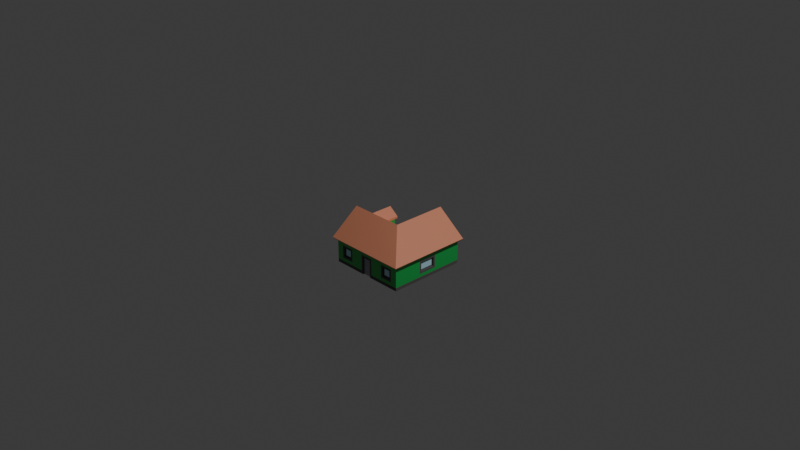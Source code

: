 # Source: insta_residential_wood_1.blend  (saved by Blender 4.0.36; exported with 4.5.12 LTS)
import bpy
from mathutils import Matrix  # noqa: F401  (used for matrix-valued properties, if any)

bpy.ops.wm.read_factory_settings(use_empty=True)
scene = bpy.context.scene
scene.name = 'Scene'

# ---- collections
col_collection = bpy.data.collections.new('Collection'); scene.collection.children.link(col_collection)

# ---- materials (node trees are filled in below, after node groups)
mat_defaultmat_clone = bpy.data.materials.new('_defaultMat(Clone)')
mat_defaultmat_clone.use_transparent_shadow = False
mat_defaultmat_clone.diffuse_color = (0.6154, 0.3164, 0.1974, 1.0)
mat_defaultmat_clone.roughness = 0.0
mat_window_clone = bpy.data.materials.new('window(Clone)')
mat_window_clone.use_transparent_shadow = False
mat_window_clone.diffuse_color = (0.5605, 0.886, 1.0, 1.0)
mat_window_clone.roughness = 1.0
mat_door_clone = bpy.data.materials.new('door(Clone)')
mat_door_clone.use_transparent_shadow = False
mat_door_clone.diffuse_color = (0.388, 0.4, 0.447, 1.0)
mat_door_clone.roughness = 1.0
mat_roof_clone = bpy.data.materials.new('roof(Clone)')
mat_roof_clone.use_transparent_shadow = False
mat_roof_clone.diffuse_color = (0.8, 0.2994, 0.1735, 1.0)
mat_roof_clone.roughness = 0.5
mat_border_clone = bpy.data.materials.new('border(Clone)')
mat_border_clone.use_transparent_shadow = False
mat_border_clone.diffuse_color = (0.1293, 0.1269, 0.1238, 1.0)
mat_border_clone.roughness = 1.0

# ---- material node trees
mat_defaultmat_clone.use_nodes = True; mat_defaultmat_clone.node_tree.nodes.clear()
_N = mat_defaultmat_clone.node_tree.nodes; _L = mat_defaultmat_clone.node_tree.links
n0 = _N.new('ShaderNodeBsdfPrincipled'); n0.name = 'Principled BSDF'; n0.location = (0, 300)
n0.inputs[0].default_value = (0.02902, 0.505, 0.09546, 1.0)
n0.inputs[2].default_value = 0.0
n0.inputs[3].default_value = 1.55
n0.inputs[27].default_value = (0.0, 0.0, 0.0, 1.0)
n1 = _N.new('ShaderNodeOutputMaterial'); n1.name = 'Material Output'; n1.location = (280, 300)
_L.new(n0.outputs[0], n1.inputs[0])
n1.is_active_output = True
mat_window_clone.use_nodes = True; mat_window_clone.node_tree.nodes.clear()
_N = mat_window_clone.node_tree.nodes; _L = mat_window_clone.node_tree.links
n0 = _N.new('ShaderNodeBsdfPrincipled'); n0.name = 'Principled BSDF'; n0.location = (0, 300)
n0.inputs[0].default_value = (0.5605, 0.886, 1.0, 1.0)
n0.inputs[2].default_value = 1.0
n0.inputs[3].default_value = 1.45
n0.inputs[13].default_value = 0.0
n0.inputs[27].default_value = (0.0, 0.0, 0.0, 1.0)
n1 = _N.new('ShaderNodeOutputMaterial'); n1.name = 'Material Output'; n1.location = (280, 300)
_L.new(n0.outputs[0], n1.inputs[0])
n1.is_active_output = True
mat_door_clone.use_nodes = True; mat_door_clone.node_tree.nodes.clear()
_N = mat_door_clone.node_tree.nodes; _L = mat_door_clone.node_tree.links
n0 = _N.new('ShaderNodeBsdfPrincipled'); n0.name = 'Principled BSDF'; n0.location = (0, 300)
n0.inputs[0].default_value = (0.388, 0.4, 0.447, 1.0)
n0.inputs[2].default_value = 1.0
n0.inputs[3].default_value = 1.45
n0.inputs[13].default_value = 0.0
n0.inputs[27].default_value = (0.0, 0.0, 0.0, 1.0)
n1 = _N.new('ShaderNodeOutputMaterial'); n1.name = 'Material Output'; n1.location = (280, 300)
_L.new(n0.outputs[0], n1.inputs[0])
n1.is_active_output = True
mat_roof_clone.use_nodes = True; mat_roof_clone.node_tree.nodes.clear()
_N = mat_roof_clone.node_tree.nodes; _L = mat_roof_clone.node_tree.links
n0 = _N.new('ShaderNodeBsdfPrincipled'); n0.name = 'Principled BSDF'; n0.location = (0, 300)
n0.inputs[0].default_value = (0.8, 0.2994, 0.1735, 1.0)
n0.inputs[3].default_value = 1.45
n0.inputs[27].default_value = (0.0, 0.0, 0.0, 1.0)
n1 = _N.new('ShaderNodeOutputMaterial'); n1.name = 'Material Output'; n1.location = (280, 300)
_L.new(n0.outputs[0], n1.inputs[0])
n1.is_active_output = True
mat_border_clone.use_nodes = True; mat_border_clone.node_tree.nodes.clear()
_N = mat_border_clone.node_tree.nodes; _L = mat_border_clone.node_tree.links
n0 = _N.new('ShaderNodeBsdfPrincipled'); n0.name = 'Principled BSDF'; n0.location = (0, 300)
n0.inputs[0].default_value = (0.1293, 0.1269, 0.1238, 1.0)
n0.inputs[2].default_value = 1.0
n0.inputs[3].default_value = 1.45
n0.inputs[13].default_value = 0.0
n0.inputs[27].default_value = (0.0, 0.0, 0.0, 1.0)
n1 = _N.new('ShaderNodeOutputMaterial'); n1.name = 'Material Output'; n1.location = (280, 300)
_L.new(n0.outputs[0], n1.inputs[0])
n1.is_active_output = True

# ---- world
world_world = bpy.data.worlds.new('World'); scene.world = world_world
world_world.use_nodes = True; world_world.node_tree.nodes.clear()
_N = world_world.node_tree.nodes; _L = world_world.node_tree.links
n0 = _N.new('ShaderNodeOutputWorld'); n0.name = 'World Output'; n0.location = (300, 300)
n1 = _N.new('ShaderNodeBackground'); n1.name = 'Background'; n1.location = (10, 300)
n1.inputs[0].default_value = (0.05088, 0.05088, 0.05088, 1.0)
_L.new(n1.outputs[0], n0.inputs[0])
n0.is_active_output = True
world_world.color = (0.05088, 0.05088, 0.05088)
world_world.use_sun_shadow = False
world_world.sun_shadow_jitter_overblur = 0.0

# ---- cameras
cam_camera = bpy.data.cameras.new('Camera')
cam_camera.clip_end = 100.0
cam_camera.ortho_scale = 7.314

# ---- lights
light_light = bpy.data.lights.new('Light', 'POINT')
light_light.transmission_factor = 0.0
light_light.use_soft_falloff = False
light_light.energy = 1000.0
light_light.shadow_soft_size = 0.1
light_light.shadow_maximum_resolution = 0.006
light_light.use_absolute_resolution = True

# ---- meshes
me_insta_residential_wood_1 = bpy.data.meshes.new('insta_residential_wood_1')
me_insta_residential_wood_1.from_pydata([(-0.249, -0.3056, 0.4406), (-0.249, -0.4064, 0.4406), (-0.249, -0.3056, 0.4262), (-0.249, -0.4064, 0.4262), (-0.3498, -0.3056, 0.4262), (-0.3498, -0.3056, 0.4406), (-0.3498, -0.4064, 0.4262), (-0.3498, -0.4064, 0.4406), (-0.2274, -0.284, 0.4406), (-0.3714, -0.284, 0.4406), (-0.3714, -0.428, 0.4406), (-0.2274, -0.428, 0.4406), (-0.3354, -0.32, 0.4262), (-0.3354, -0.392, 0.4262), (-0.2634, -0.392, 0.4262), (-0.2634, -0.32, 0.4262), (-0.4434, -0.464, 0.4406), (-0.4434, -0.5, 0.4406), (-0.4434, -0.464, -0.1354), (-0.4434, -0.5, -0.1354), (-0.06176, -0.5, 0.4406), (-0.08336, -0.464, 0.4406), (-0.06176, -0.3056, 0.4406), (-0.08336, -0.284, 0.4406), (0.06064, -0.284, 0.4406), (0.03904, -0.3056, 0.4406), (0.06064, -0.464, 0.4406), (0.03904, -0.5, 0.4406), (0.4206, -0.464, 0.4406), (0.4206, -0.5, 0.4406), (0.03904, -0.5, -0.409), (0.06064, -0.5, -0.4306), (0.03904, -0.5, -0.4306), (-0.06176, -0.5, 0.4262), (0.03904, -0.5, 0.4262), (-0.06176, -0.5, -0.409), (0.4206, -0.5, -0.4234), (0.06064, -0.5, -0.4234), (-0.06176, -0.5, -0.4306), (-0.08336, -0.5, -0.4306), (-0.08336, -0.5, -0.4234), (-0.1554, -0.5, -0.1354), (-0.1554, -0.5, -0.4234), (-0.2058, -0.5, -0.121), (-0.1842, -0.5, -0.1426), (-0.2058, -0.5, -0.1426), (-0.4146, -0.5, -0.1354), (-0.393, -0.5, -0.1426), (-0.4146, -0.5, -0.1426), (-0.393, -0.5, -0.121), (-0.1842, -0.5, -0.1354), (-0.2994, -0.08767, -0.1195), (-0.2994, -0.08767, -0.1051), (-0.2426, -0.1299, -0.1195), (-0.2426, -0.1299, -0.1051), (-0.2994, -0.06971, -0.1195), (-0.2202, -0.1287, -0.1195), (-0.2202, -0.1443, -0.1195), (-0.3561, -0.1299, -0.1195), (-0.3786, -0.1287, -0.1195), (-0.3786, -0.1443, -0.1195), (-0.3561, -0.1299, -0.1051), (0.03904, -0.3056, 0.4262), (-0.06176, -0.3056, 0.4262), (-0.1842, -0.464, -0.1354), (-0.1554, -0.464, -0.1354), (-0.393, -0.3056, -0.1426), (-0.393, -0.3056, -0.121), (-0.2058, -0.3056, -0.1426), (-0.2058, -0.3056, -0.121), (-0.4146, -0.464, -0.1354), (-0.4146, -0.284, -0.1354), (-0.4146, -0.284, -0.1426), (-0.1842, -0.284, -0.1354), (-0.1842, -0.284, -0.1426), (-0.1554, -0.464, -0.4234), (0.327, -0.3056, 0.4262), (0.2406, -0.32, 0.4262), (0.2262, -0.3056, 0.4262), (0.2406, -0.392, 0.4262), (0.2262, -0.4064, 0.4262), (0.3126, -0.392, 0.4262), (0.3126, -0.32, 0.4262), (0.327, -0.4064, 0.4262), (0.2262, -0.4064, 0.4406), (0.327, -0.4064, 0.4406), (0.327, -0.3056, 0.4406), (0.2262, -0.3056, 0.4406), (0.3486, -0.284, 0.4406), (0.2046, -0.284, 0.4406), (0.2046, -0.428, 0.4406), (0.3486, -0.428, 0.4406), (0.4206, -0.464, -0.4234), (-0.08336, -0.464, -0.4234), (0.06064, -0.464, -0.4234), (0.03904, -0.3056, -0.4306), (0.06064, -0.284, -0.4306), (-0.08336, -0.284, -0.4306), (-0.06176, -0.3056, -0.4306), (-0.06176, -0.3056, -0.409), (0.03904, -0.3056, -0.409), (-0.08336, -0.284, -0.4234), (0.06064, -0.284, -0.4234), (0.4062, -0.3056, 0.09504), (0.4206, -0.3056, 0.09504), (0.4062, -0.3056, -0.07776), (0.4206, -0.3056, -0.07776), (0.4206, -0.4064, 0.09504), (0.4062, -0.4064, 0.09504), (0.4206, -0.284, 0.1166), (0.4206, -0.428, 0.1166), (0.4206, -0.4064, -0.07776), (0.4206, -0.428, -0.09936), (0.4206, -0.284, -0.09936), (0.4062, -0.392, 0.08064), (0.4062, -0.392, -0.06336), (0.4062, -0.4064, -0.07776), (0.4062, -0.32, -0.06336), (0.4062, -0.32, 0.08064), (0.1902, -0.3056, -0.4234), (0.1902, -0.3056, -0.409), (0.363, -0.3056, -0.4234), (0.363, -0.3056, -0.409), (0.1686, -0.284, -0.4234), (0.3846, -0.284, -0.4234), (0.363, -0.4064, -0.4234), (0.3846, -0.428, -0.4234), (0.1902, -0.4064, -0.4234), (0.1686, -0.428, -0.4234), (0.1902, -0.4064, -0.409), (0.363, -0.4064, -0.409), (0.3486, -0.32, -0.409), (0.3486, -0.392, -0.409), (0.2046, -0.392, -0.409), (0.2046, -0.32, -0.409), (-0.357, -0.3416, -0.121), (-0.357, -0.3704, -0.121), (-0.2346, -0.3416, -0.121), (-0.2346, -0.3704, -0.121), (0.00304, -0.3416, -0.409), (-0.02576, -0.3416, -0.409), (0.00304, -0.464, -0.409), (-0.02576, -0.464, -0.409), (-0.4434, 0.004, 0.1526), (-0.4794, 0.004, 0.1526), (-0.4434, -0.212, 0.4406), (-0.4794, -0.2336, 0.4694), (0.4206, -0.212, 0.4406), (0.4494, -0.2336, 0.4694), (-0.4794, -0.2163, 0.4824), (-0.4794, 0.031, 0.1526), (-0.4794, -0.2336, -0.1642), (-0.4794, -0.2163, -0.1771), (0.1326, 0.031, 0.1526), (0.4624, -0.2163, 0.4824), (-0.2994, -0.0338, -0.1555), (-0.2994, -0.0338, -0.1195), (-0.1914, -0.1143, -0.1555), (-0.1914, -0.1143, -0.1195), (-0.4074, -0.1143, -0.1555), (-0.4074, -0.1143, -0.1195), (-0.2994, -0.0122, -0.1555), (-0.1914, -0.09266, -0.1555), (-0.2994, -0.0122, 0.09504), (-0.1914, -0.09266, -0.01224), (-0.4074, -0.09266, -0.1555), (-0.1914, -0.1143, -0.04104), (-0.4074, -0.09266, -0.01224), (-0.4074, -0.1143, -0.04104), (-0.1971, -0.2163, -0.1771), (-0.1842, -0.2336, -0.1642), (-0.1554, -0.2163, -0.1771), (-0.1611, -0.2163, -0.1771), (-0.1554, -0.2336, -0.1642), (-0.1554, -0.212, -0.1354), (-0.4434, -0.212, -0.1354), (-0.1971, -0.2163, -0.1411), (-0.1914, -0.212, -0.1354), (-0.1554, -0.212, -0.1714), (-0.4074, -0.1731, -0.1195), (-0.1914, -0.1731, -0.1195), (-0.1971, -0.2163, -0.1354), (-0.1971, -0.2163, -0.4594), (-0.1842, -0.2336, -0.4594), (-0.1842, -0.2336, -0.1354), (0.4624, -0.2163, -0.4594), (0.4494, -0.2336, -0.4594), (0.1326, 0.004, -0.4234), (0.4206, -0.212, -0.4234), (0.1326, 0.004, -0.4594), (0.1326, 0.031, -0.4594), (-0.1554, -0.212, -0.4234)], [], [(24, 90, 89), (90, 26, 91), (26, 90, 24), (11, 23, 8), (11, 21, 23), (21, 11, 16), (145, 9, 147), (145, 10, 9), (10, 16, 11), (16, 10, 145), (8, 147, 9), (23, 147, 8), (24, 147, 23), (89, 147, 24), (88, 147, 89), (91, 147, 88), (91, 28, 147), (28, 91, 26), (168, 160, 179), (158, 56, 55), (158, 55, 156), (158, 57, 56), (57, 180, 60), (180, 57, 158), (55, 160, 156), (59, 160, 55), (60, 160, 59), (60, 179, 160), (179, 60, 180), (166, 180, 158), (143, 16, 145), (175, 16, 143), (16, 175, 18), (172, 171, 178), (178, 191, 171), (173, 65, 174), (171, 65, 173), (191, 65, 171), (65, 191, 75), (174, 73, 184), (65, 73, 174), (73, 65, 64), (181, 175, 177), (184, 175, 181), (73, 175, 184), (71, 175, 73), (70, 175, 71), (175, 70, 18), (28, 110, 147), (28, 112, 110), (112, 92, 113), (92, 112, 28), (109, 147, 110), (113, 147, 109), (113, 188, 147), (188, 113, 92), (128, 102, 123), (128, 94, 102), (94, 128, 92), (188, 191, 187), (188, 124, 191), (188, 126, 124), (126, 92, 128), (92, 126, 188), (123, 191, 124), (102, 191, 123), (101, 191, 102), (93, 191, 101), (191, 93, 75), (13, 15, 12), (15, 13, 14), (52, 54, 61), (137, 136, 135), (136, 137, 138), (79, 82, 77), (82, 79, 81), (141, 140, 139), (140, 141, 142), (115, 118, 114), (118, 115, 117), (132, 134, 131), (134, 132, 133), (33, 62, 63), (62, 33, 34), (69, 137, 135), (69, 138, 137), (69, 135, 67), (138, 69, 43), (136, 67, 135), (43, 136, 138), (136, 49, 67), (49, 136, 43), (100, 139, 99), (100, 141, 139), (30, 141, 100), (141, 30, 142), (140, 99, 139), (142, 99, 140), (142, 35, 99), (35, 142, 30), (145, 144, 143), (144, 145, 146), (147, 146, 145), (146, 147, 148), (150, 146, 149), (150, 144, 146), (150, 151, 144), (151, 150, 152), (149, 153, 150), (153, 149, 154), (146, 154, 149), (154, 146, 148), (157, 156, 155), (156, 157, 158), (155, 160, 159), (160, 155, 156), (163, 162, 161), (162, 163, 164), (155, 162, 157), (162, 155, 161), (155, 165, 161), (165, 155, 159), (158, 164, 166), (157, 164, 158), (164, 157, 162), (163, 165, 167), (165, 163, 161), (167, 160, 168), (165, 160, 167), (160, 165, 159), (170, 152, 169), (152, 170, 151), (173, 172, 171), (172, 173, 170), (170, 173, 174), (144, 175, 143), (151, 175, 144), (176, 151, 170), (151, 176, 175), (175, 176, 177), (178, 171, 172), (150, 168, 179), (150, 167, 168), (150, 163, 167), (164, 180, 166), (150, 179, 152), (153, 163, 150), (163, 153, 164), (164, 153, 180), (179, 169, 152), (180, 169, 179), (169, 180, 153), (181, 177, 176), (183, 169, 182), (169, 183, 170), (176, 184, 181), (184, 176, 170), (148, 185, 154), (185, 148, 186), (189, 188, 187), (186, 188, 189), (188, 186, 148), (147, 188, 148), (153, 182, 169), (182, 153, 190), (189, 185, 186), (185, 189, 190), (189, 182, 190), (182, 189, 183), (184, 170, 174), (183, 172, 170), (183, 178, 172), (183, 191, 178), (189, 191, 183), (191, 189, 187), (154, 190, 153), (190, 154, 185), (2, 1, 0), (1, 2, 3), (2, 5, 4), (5, 2, 0), (7, 3, 6), (3, 7, 1), (6, 5, 7), (5, 6, 4), (9, 5, 8), (9, 7, 5), (10, 7, 9), (7, 10, 1), (0, 8, 5), (1, 8, 0), (1, 11, 8), (11, 1, 10), (4, 12, 2), (4, 13, 12), (6, 13, 4), (13, 6, 14), (15, 2, 12), (14, 2, 15), (14, 3, 2), (3, 14, 6), (18, 17, 16), (17, 18, 19), (20, 16, 17), (16, 20, 21), (22, 21, 20), (21, 22, 23), (23, 22, 24), (25, 24, 22), (25, 26, 24), (27, 26, 25), (27, 28, 26), (28, 27, 29), (32, 31, 30), (35, 34, 33), (29, 37, 36), (37, 29, 27), (37, 27, 31), (31, 27, 30), (30, 27, 34), (30, 34, 35), (35, 33, 38), (38, 33, 39), (39, 33, 40), (42, 40, 41), (45, 44, 43), (48, 47, 46), (46, 17, 19), (47, 17, 46), (49, 17, 47), (43, 17, 49), (44, 17, 43), (50, 17, 44), (41, 17, 50), (33, 41, 40), (33, 17, 41), (17, 33, 20), (53, 52, 51), (52, 53, 54), (56, 51, 55), (56, 53, 51), (57, 53, 56), (53, 57, 58), (51, 59, 55), (58, 59, 51), (57, 59, 58), (59, 57, 60), (51, 61, 58), (61, 51, 52), (54, 58, 61), (58, 54, 53), (62, 27, 25), (27, 62, 34), (62, 22, 63), (22, 62, 25), (33, 22, 20), (22, 33, 63), (65, 50, 64), (50, 65, 41), (68, 67, 66), (67, 68, 69), (46, 18, 70), (18, 46, 19), (71, 46, 70), (72, 46, 71), (46, 72, 48), (68, 43, 69), (43, 68, 45), (73, 72, 71), (72, 73, 74), (47, 67, 49), (67, 47, 66), (68, 44, 45), (44, 68, 74), (74, 68, 72), (66, 72, 68), (47, 72, 66), (72, 47, 48), (50, 73, 64), (44, 73, 50), (73, 44, 74), (75, 41, 65), (41, 75, 42), (78, 77, 76), (78, 79, 77), (80, 79, 78), (79, 80, 81), (82, 76, 77), (81, 76, 82), (81, 83, 76), (83, 81, 80), (84, 83, 80), (83, 84, 85), (76, 85, 86), (85, 76, 83), (76, 87, 78), (87, 76, 86), (80, 87, 84), (87, 80, 78), (89, 87, 88), (89, 84, 87), (90, 84, 89), (84, 90, 85), (86, 88, 87), (85, 88, 86), (85, 91, 88), (91, 85, 90), (36, 28, 29), (28, 36, 92), (40, 75, 93), (75, 40, 42), (92, 37, 94), (37, 92, 36), (95, 31, 32), (31, 95, 96), (96, 95, 97), (98, 97, 95), (38, 97, 98), (97, 38, 39), (95, 99, 98), (99, 95, 100), (38, 99, 35), (99, 38, 98), (102, 97, 101), (97, 102, 96), (95, 30, 100), (30, 95, 32), (101, 40, 93), (97, 40, 101), (40, 97, 39), (37, 102, 94), (31, 102, 37), (102, 31, 96), (105, 104, 103), (104, 105, 106), (107, 103, 104), (103, 107, 108), (110, 107, 109), (110, 111, 107), (112, 111, 110), (111, 112, 106), (104, 109, 107), (106, 109, 104), (106, 113, 109), (113, 106, 112), (108, 114, 103), (108, 115, 114), (116, 115, 108), (115, 116, 117), (118, 103, 114), (117, 103, 118), (117, 105, 103), (105, 117, 116), (107, 116, 108), (116, 107, 111), (116, 106, 105), (106, 116, 111), (121, 120, 119), (120, 121, 122), (124, 121, 123), (124, 125, 121), (126, 125, 124), (125, 126, 127), (119, 123, 121), (127, 123, 119), (127, 128, 123), (128, 127, 126), (130, 127, 129), (127, 130, 125), (127, 120, 129), (120, 127, 119), (121, 130, 122), (130, 121, 125), (122, 131, 120), (122, 132, 131), (130, 132, 122), (132, 130, 133), (134, 120, 131), (133, 120, 134), (133, 129, 120), (129, 133, 130)])
me_insta_residential_wood_1.polygons.foreach_set('material_index', [0, 0, 0, 0, 0, 0, 0, 0, 0, 0, 0, 0, 0, 0, 0, 0, 0, 0, 0, 0, 0, 0, 0, 0, 0, 0, 0, 0, 0, 0, 0, 0, 0, 0, 0, 0, 0, 0, 0, 0, 0, 0, 0, 0, 0, 0, 0, 0, 0, 0, 0, 0, 0, 0, 0, 0, 0, 0, 0, 0, 0, 0, 0, 0, 0, 0, 0, 0, 0, 1, 1, 1, 1, 1, 1, 1, 1, 1, 1, 1, 1, 1, 2, 2, 2, 2, 2, 2, 2, 2, 2, 2, 2, 2, 2, 2, 2, 2, 2, 2, 3, 3, 3, 3, 3, 3, 3, 3, 3, 3, 3, 3, 3, 3, 3, 3, 3, 3, 3, 3, 3, 3, 3, 3, 3, 3, 3, 3, 3, 3, 3, 3, 3, 3, 3, 3, 3, 3, 3, 3, 3, 3, 3, 3, 3, 3, 3, 3, 3, 3, 3, 3, 3, 3, 3, 3, 3, 3, 3, 3, 3, 3, 3, 3, 3, 3, 3, 3, 3, 3, 3, 3, 3, 3, 3, 3, 3, 4, 4, 4, 4, 4, 4, 4, 4, 4, 4, 4, 4, 4, 4, 4, 4, 4, 4, 4, 4, 4, 4, 4, 4, 4, 4, 4, 4, 4, 4, 4, 4, 4, 4, 4, 4, 4, 4, 4, 4, 4, 4, 4, 4, 4, 4, 4, 4, 4, 4, 4, 4, 4, 4, 4, 4, 4, 4, 4, 4, 4, 4, 4, 4, 4, 4, 4, 4, 4, 4, 4, 4, 4, 4, 4, 4, 4, 4, 4, 4, 4, 4, 4, 4, 4, 4, 4, 4, 4, 4, 4, 4, 4, 4, 4, 4, 4, 4, 4, 4, 4, 4, 4, 4, 4, 4, 4, 4, 4, 4, 4, 4, 4, 4, 4, 4, 4, 4, 4, 4, 4, 4, 4, 4, 4, 4, 4, 4, 4, 4, 4, 4, 4, 4, 4, 4, 4, 4, 4, 4, 4, 4, 4, 4, 4, 4, 4, 4, 4, 4, 4, 4, 4, 4, 4, 4, 4, 4, 4, 4, 4, 4, 4, 4, 4, 4, 4, 4, 4, 4, 4, 4, 4, 4, 4, 4, 4, 4, 4, 4, 4, 4, 4, 4, 4, 4, 4, 4, 4, 4, 4, 4, 4, 4, 4, 4, 4, 4, 4, 4, 4, 4, 4, 4])
_uv = me_insta_residential_wood_1.uv_layers.new(name='UVMap')
_uv.uv.foreach_set('vector', [0.06064, -0.284, 0.2046, -0.428, 0.2046, -0.284, 0.2046, -0.428, 0.06064, -0.464, 0.3486, -0.428, 0.06064, -0.464, 0.2046, -0.428, 0.06064, -0.284, -0.2274, -0.428, -0.08336, -0.284, -0.2274, -0.284, -0.2274, -0.428, -0.08336, -0.464, -0.08336, -0.284, -0.08336, -0.464, -0.2274, -0.428, -0.4434, -0.464, -0.4434, -0.212, -0.3714, -0.284, 0.4206, -0.212, -0.4434, -0.212, -0.3714, -0.428, -0.3714, -0.284, -0.3714, -0.428, -0.4434, -0.464, -0.2274, -0.428, -0.4434, -0.464, -0.3714, -0.428, -0.4434, -0.212, -0.2274, -0.284, 0.4206, -0.212, -0.3714, -0.284, -0.08336, -0.284, 0.4206, -0.212, -0.2274, -0.284, 0.06064, -0.284, 0.4206, -0.212, -0.08336, -0.284, 0.2046, -0.284, 0.4206, -0.212, 0.06064, -0.284, 0.3486, -0.284, 0.4206, -0.212, 0.2046, -0.284, 0.3486, -0.428, 0.4206, -0.212, 0.3486, -0.284, 0.3486, -0.428, 0.4206, -0.464, 0.4206, -0.212, 0.4206, -0.464, 0.3486, -0.428, 0.06064, -0.464, -0.04104, -0.1143, -0.1195, -0.1143, -0.1195, -0.1731, 0.1914, -0.1143, 0.2202, -0.1287, 0.2994, -0.06971, 0.1914, -0.1143, 0.2994, -0.06971, 0.2994, -0.0338, 0.1914, -0.1143, 0.2202, -0.1443, 0.2202, -0.1287, 0.2202, -0.1443, 0.1914, -0.1731, 0.3786, -0.1443, 0.1914, -0.1731, 0.2202, -0.1443, 0.1914, -0.1143, 0.2994, -0.06971, 0.4074, -0.1143, 0.2994, -0.0338, 0.3786, -0.1287, 0.4074, -0.1143, 0.2994, -0.06971, 0.3786, -0.1443, 0.4074, -0.1143, 0.3786, -0.1287, 0.3786, -0.1443, 0.4074, -0.1731, 0.4074, -0.1143, 0.4074, -0.1731, 0.3786, -0.1443, 0.1914, -0.1731, 0.04104, -0.1143, 0.1195, -0.1731, 0.1195, -0.1143, 0.1526, 0.004, 0.4406, -0.464, 0.4406, -0.212, -0.1354, -0.212, 0.4406, -0.464, 0.1526, 0.004, 0.4406, -0.464, -0.1354, -0.212, -0.1354, -0.464, 0.1611, 0.1771, 0.1554, 0.1771, 0.1554, 0.1714, -0.1714, -0.212, -0.4234, -0.212, -0.1771, -0.2163, -0.1642, -0.2336, -0.1354, -0.464, -0.1354, -0.212, -0.1771, -0.2163, -0.1354, -0.464, -0.1642, -0.2336, -0.4234, -0.212, -0.1354, -0.464, -0.1771, -0.2163, -0.1354, -0.464, -0.4234, -0.212, -0.4234, -0.464, 0.1554, -0.212, 0.1842, -0.284, 0.1842, -0.2336, 0.1554, -0.464, 0.1842, -0.284, 0.1554, -0.212, 0.1842, -0.284, 0.1554, -0.464, 0.1842, -0.464, 0.1971, -0.2163, 0.4434, -0.212, 0.1914, -0.212, 0.1842, -0.2336, 0.4434, -0.212, 0.1971, -0.2163, 0.1842, -0.284, 0.4434, -0.212, 0.1842, -0.2336, 0.4146, -0.284, 0.4434, -0.212, 0.1842, -0.284, 0.4146, -0.464, 0.4434, -0.212, 0.4146, -0.284, 0.4434, -0.212, 0.4146, -0.464, 0.4434, -0.464, -0.4406, -0.464, -0.1166, -0.428, -0.4406, -0.212, -0.4406, -0.464, 0.09936, -0.428, -0.1166, -0.428, 0.09936, -0.428, 0.4234, -0.464, 0.09936, -0.284, 0.4234, -0.464, 0.09936, -0.428, -0.4406, -0.464, -0.1166, -0.284, -0.4406, -0.212, -0.1166, -0.428, 0.09936, -0.284, -0.4406, -0.212, -0.1166, -0.284, 0.09936, -0.284, 0.4234, -0.212, -0.4406, -0.212, 0.4234, -0.212, 0.09936, -0.284, 0.4234, -0.464, -0.1686, -0.428, -0.06064, -0.284, -0.1686, -0.284, -0.1686, -0.428, -0.06064, -0.464, -0.06064, -0.284, -0.06064, -0.464, -0.1686, -0.428, -0.4206, -0.464, -0.4206, -0.212, 0.1554, -0.212, -0.1326, 0.004, -0.4206, -0.212, -0.3846, -0.284, 0.1554, -0.212, -0.4206, -0.212, -0.3846, -0.428, -0.3846, -0.284, -0.3846, -0.428, -0.4206, -0.464, -0.1686, -0.428, -0.4206, -0.464, -0.3846, -0.428, -0.4206, -0.212, -0.1686, -0.284, 0.1554, -0.212, -0.3846, -0.284, -0.06064, -0.284, 0.1554, -0.212, -0.1686, -0.284, 0.08336, -0.284, 0.1554, -0.212, -0.06064, -0.284, 0.08336, -0.464, 0.1554, -0.212, 0.08336, -0.284, 0.1554, -0.212, 0.08336, -0.464, 0.1554, -0.464, -0.3354, -0.392, -0.2634, -0.32, -0.3354, -0.32, -0.2634, -0.32, -0.3354, -0.392, -0.2634, -0.392, 0.2994, -0.08767, 0.2426, -0.1299, 0.3561, -0.1299, 0.2346, -0.3416, 0.357, -0.3704, 0.357, -0.3416, 0.357, -0.3704, 0.2346, -0.3416, 0.2346, -0.3704, 0.2406, -0.392, 0.3126, -0.32, 0.2406, -0.32, 0.3126, -0.32, 0.2406, -0.392, 0.3126, -0.392, -0.00304, -0.464, 0.02576, -0.3416, -0.00304, -0.3416, 0.02576, -0.3416, -0.00304, -0.464, 0.02576, -0.464, 0.06336, -0.392, -0.08064, -0.32, -0.08064, -0.392, -0.08064, -0.32, 0.06336, -0.392, 0.06336, -0.32, -0.3486, -0.392, -0.2046, -0.32, -0.3486, -0.32, -0.2046, -0.32, -0.3486, -0.392, -0.2046, -0.392, -0.06176, -0.5, 0.03904, -0.3056, -0.06176, -0.3056, 0.03904, -0.3056, -0.06176, -0.5, 0.03904, -0.5, 0.2058, -0.3056, 0.2346, -0.3416, 0.357, -0.3416, 0.2058, -0.3056, 0.2346, -0.3704, 0.2346, -0.3416, 0.2058, -0.3056, 0.357, -0.3416, 0.393, -0.3056, 0.2346, -0.3704, 0.2058, -0.3056, 0.2058, -0.5, 0.357, -0.3704, 0.393, -0.3056, 0.357, -0.3416, 0.2058, -0.5, 0.357, -0.3704, 0.2346, -0.3704, 0.357, -0.3704, 0.393, -0.5, 0.393, -0.3056, 0.393, -0.5, 0.357, -0.3704, 0.2058, -0.5, -0.03904, -0.3056, -0.00304, -0.3416, 0.06176, -0.3056, -0.03904, -0.3056, -0.00304, -0.464, -0.00304, -0.3416, -0.03904, -0.5, -0.00304, -0.464, -0.03904, -0.3056, -0.00304, -0.464, -0.03904, -0.5, 0.02576, -0.464, 0.02576, -0.3416, 0.06176, -0.3056, -0.00304, -0.3416, 0.02576, -0.464, 0.06176, -0.3056, 0.02576, -0.3416, 0.02576, -0.464, 0.06176, -0.5, 0.06176, -0.3056, 0.06176, -0.5, 0.02576, -0.464, -0.03904, -0.5, 0.4434, -0.4406, 0.4794, -0.1526, 0.4434, -0.1526, 0.4794, -0.1526, 0.4434, -0.4406, 0.4794, -0.4694, -0.4206, -0.4406, 0.4794, -0.4694, 0.4434, -0.4406, 0.4794, -0.4694, -0.4206, -0.4406, -0.4494, -0.4694, 0.1526, 0.031, 0.4694, -0.2336, 0.4824, -0.2163, 0.1526, 0.031, 0.1526, 0.004, 0.4694, -0.2336, 0.1526, 0.031, -0.1642, -0.2336, 0.1526, 0.004, -0.1642, -0.2336, 0.1526, 0.031, -0.1771, -0.2163, 0.4794, 0.4824, -0.1326, 0.1526, 0.4794, 0.1526, -0.1326, 0.1526, 0.4794, 0.4824, -0.4624, 0.4824, -0.4794, -0.2336, 0.4624, -0.2163, -0.4794, -0.2163, 0.4624, -0.2163, -0.4794, -0.2336, 0.4494, -0.2336, 0.1914, 0.1555, 0.2994, 0.1195, 0.2994, 0.1555, 0.2994, 0.1195, 0.1914, 0.1555, 0.1914, 0.1195, 0.2994, 0.1555, 0.4074, 0.1195, 0.4074, 0.1555, 0.4074, 0.1195, 0.2994, 0.1555, 0.2994, 0.1195, 0.2994, 0.09504, 0.1914, -0.1555, 0.2994, -0.1555, 0.1914, -0.1555, 0.2994, 0.09504, 0.1914, -0.01224, 0.2994, -0.0338, 0.1914, -0.09266, 0.1914, -0.1143, 0.1914, -0.09266, 0.2994, -0.0338, 0.2994, -0.0122, 0.2994, -0.0338, 0.4074, -0.09266, 0.2994, -0.0122, 0.4074, -0.09266, 0.2994, -0.0338, 0.4074, -0.1143, 0.1195, -0.1143, 0.01224, -0.09266, 0.04104, -0.1143, 0.1555, -0.1143, 0.01224, -0.09266, 0.1195, -0.1143, 0.01224, -0.09266, 0.1555, -0.1143, 0.1555, -0.09266, 0.2994, 0.09504, 0.4074, -0.1555, 0.4074, -0.01224, 0.4074, -0.1555, 0.2994, 0.09504, 0.2994, -0.1555, -0.01224, -0.09266, -0.1195, -0.1143, -0.04104, -0.1143, -0.1555, -0.09266, -0.1195, -0.1143, -0.01224, -0.09266, -0.1195, -0.1143, -0.1555, -0.09266, -0.1555, -0.1143, 0.1842, -0.2336, 0.4794, -0.2163, 0.1971, -0.2163, 0.4794, -0.2163, 0.1842, -0.2336, 0.4794, -0.2336, 0.1554, -0.2336, 0.1611, -0.2163, 0.1554, -0.2163, 0.1611, -0.2163, 0.1554, -0.2336, 0.1842, -0.2336, 0.1842, 0.1642, 0.1554, 0.1642, 0.1554, 0.1354, 0.4794, -0.1526, 0.4434, 0.1354, 0.4434, -0.1526, 0.4794, 0.1642, 0.4434, 0.1354, 0.4794, -0.1526, 0.1971, 0.1411, 0.4794, 0.1642, 0.1842, 0.1642, 0.4794, 0.1642, 0.1971, 0.1411, 0.4434, 0.1354, 0.4434, 0.1354, 0.1971, 0.1411, 0.1914, 0.1354, 0.1554, -0.1714, 0.1554, -0.1771, 0.1611, -0.1771, 0.4794, 0.1526, 0.4074, -0.04104, 0.4074, -0.1195, 0.4794, 0.1526, 0.4074, -0.01224, 0.4074, -0.04104, 0.4794, 0.1526, 0.2994, 0.09504, 0.4074, -0.01224, -0.1914, -0.09266, -0.1914, -0.1731, -0.1914, -0.1143, 0.4794, 0.1526, 0.4074, -0.1195, 0.4794, -0.1771, -0.1326, 0.1526, 0.2994, 0.09504, 0.4794, 0.1526, 0.2994, 0.09504, -0.1326, 0.1526, 0.1914, -0.01224, 0.1914, -0.01224, -0.1326, 0.1526, 0.1914, -0.1195, 0.4074, -0.1195, 0.1971, -0.1771, 0.4794, -0.1771, 0.1914, -0.1195, 0.1971, -0.1771, 0.4074, -0.1195, 0.1971, -0.1771, 0.1914, -0.1195, -0.1326, 0.1526, 0.1971, -0.1354, 0.1914, -0.1354, 0.1971, -0.1411, -0.4594, -0.2336, -0.1771, -0.2163, -0.4594, -0.2163, -0.1771, -0.2163, -0.4594, -0.2336, -0.1642, -0.2336, -0.1411, -0.2163, -0.1354, -0.2336, -0.1354, -0.2163, -0.1354, -0.2336, -0.1411, -0.2163, -0.1642, -0.2336, -0.4694, -0.2336, 0.4594, -0.2163, -0.4824, -0.2163, 0.4594, -0.2163, -0.4694, -0.2336, 0.4594, -0.2336, -0.1326, 0.4594, -0.4206, 0.4234, -0.1326, 0.4234, -0.4494, 0.4594, -0.4206, 0.4234, -0.1326, 0.4594, -0.4206, 0.4234, -0.4494, 0.4594, -0.4494, -0.4694, -0.4206, -0.4406, -0.4206, 0.4234, -0.4494, -0.4694, -0.1326, 0.1526, 0.1971, -0.4594, 0.1971, -0.1771, 0.1971, -0.4594, -0.1326, 0.1526, -0.1326, -0.4594, -0.1326, 0.004, -0.4624, -0.2163, -0.4494, -0.2336, -0.4624, -0.2163, -0.1326, 0.004, -0.1326, 0.031, -0.1326, 0.004, 0.1971, -0.2163, -0.1326, 0.031, 0.1971, -0.2163, -0.1326, 0.004, 0.1842, -0.2336, 0.1842, 0.1354, 0.1842, 0.1642, 0.1554, 0.1354, 0.1842, 0.4594, 0.1611, 0.1771, 0.1842, 0.1642, 0.1842, 0.4594, 0.1554, 0.1714, 0.1611, 0.1771, 0.1842, 0.4594, 0.1554, 0.4234, 0.1554, 0.1714, -0.1326, 0.4594, 0.1554, 0.4234, 0.1842, 0.4594, 0.1554, 0.4234, -0.1326, 0.4594, -0.1326, 0.4234, -0.4624, 0.4824, -0.1326, -0.4594, -0.1326, 0.1526, -0.1326, -0.4594, -0.4624, 0.4824, -0.4624, -0.4594, 0.4262, -0.3056, 0.4406, -0.4064, 0.4406, -0.3056, 0.4406, -0.4064, 0.4262, -0.3056, 0.4262, -0.4064, 0.249, -0.4262, 0.3498, -0.4406, 0.3498, -0.4262, 0.3498, -0.4406, 0.249, -0.4262, 0.249, -0.4406, 0.3498, 0.4406, 0.249, 0.4262, 0.3498, 0.4262, 0.249, 0.4262, 0.3498, 0.4406, 0.249, 0.4406, -0.4262, -0.4064, -0.4406, -0.3056, -0.4406, -0.4064, -0.4406, -0.3056, -0.4262, -0.4064, -0.4262, -0.3056, -0.3714, -0.284, -0.3498, -0.3056, -0.2274, -0.284, -0.3714, -0.284, -0.3498, -0.4064, -0.3498, -0.3056, -0.3714, -0.428, -0.3498, -0.4064, -0.3714, -0.284, -0.3498, -0.4064, -0.3714, -0.428, -0.249, -0.4064, -0.249, -0.3056, -0.2274, -0.284, -0.3498, -0.3056, -0.249, -0.4064, -0.2274, -0.284, -0.249, -0.3056, -0.249, -0.4064, -0.2274, -0.428, -0.2274, -0.284, -0.2274, -0.428, -0.249, -0.4064, -0.3714, -0.428, -0.3498, -0.3056, -0.3354, -0.32, -0.249, -0.3056, -0.3498, -0.3056, -0.3354, -0.392, -0.3354, -0.32, -0.3498, -0.4064, -0.3354, -0.392, -0.3498, -0.3056, -0.3354, -0.392, -0.3498, -0.4064, -0.2634, -0.392, -0.2634, -0.32, -0.249, -0.3056, -0.3354, -0.32, -0.2634, -0.392, -0.249, -0.3056, -0.2634, -0.32, -0.2634, -0.392, -0.249, -0.4064, -0.249, -0.3056, -0.249, -0.4064, -0.2634, -0.392, -0.3498, -0.4064, -0.1354, -0.464, 0.4406, -0.5, 0.4406, -0.464, 0.4406, -0.5, -0.1354, -0.464, -0.1354, -0.5, -0.06176, -0.5, -0.4434, -0.464, -0.4434, -0.5, -0.4434, -0.464, -0.06176, -0.5, -0.08336, -0.464, -0.06176, -0.3056, -0.08336, -0.464, -0.06176, -0.5, -0.08336, -0.464, -0.06176, -0.3056, -0.08336, -0.284, -0.08336, -0.284, -0.06176, -0.3056, 0.06064, -0.284, 0.03904, -0.3056, 0.06064, -0.284, -0.06176, -0.3056, 0.03904, -0.3056, 0.06064, -0.464, 0.06064, -0.284, 0.03904, -0.5, 0.06064, -0.464, 0.03904, -0.3056, 0.03904, -0.5, 0.4206, -0.464, 0.06064, -0.464, 0.4206, -0.464, 0.03904, -0.5, 0.4206, -0.5, -0.03904, 0.4306, -0.06064, 0.4306, -0.03904, 0.409, 0.06176, 0.409, -0.03904, -0.4262, 0.06176, -0.4262, -0.4206, -0.4406, -0.06064, 0.4234, -0.4206, 0.4234, -0.06064, 0.4234, -0.4206, -0.4406, -0.03904, -0.4406, -0.06064, 0.4234, -0.03904, -0.4406, -0.06064, 0.4306, -0.06064, 0.4306, -0.03904, -0.4406, -0.03904, 0.409, 0.03904, -0.5, 0.03904, -0.5, 0.03904, -0.5, -0.03904, 0.409, -0.03904, -0.4262, 0.06176, 0.409, -0.06176, -0.5, -0.06176, -0.5, -0.06176, -0.5, 0.06176, 0.4306, 0.06176, -0.4262, 0.08336, 0.4306, 0.08336, 0.4306, 0.06176, -0.4262, 0.08336, 0.4234, 0.1554, 0.4234, 0.08336, 0.4234, 0.1554, 0.1354, 0.2058, 0.1426, 0.1842, 0.1426, 0.2058, 0.121, 0.4146, 0.1426, 0.393, 0.1426, 0.4146, 0.1354, 0.4146, 0.1354, 0.4434, -0.4406, 0.4434, 0.1354, 0.393, 0.1426, 0.4434, -0.4406, 0.4146, 0.1354, 0.393, 0.121, 0.4434, -0.4406, 0.393, 0.1426, 0.2058, 0.121, 0.4434, -0.4406, 0.393, 0.121, 0.1842, 0.1426, 0.4434, -0.4406, 0.2058, 0.121, 0.1842, 0.1354, 0.4434, -0.4406, 0.1842, 0.1426, 0.1554, 0.1354, 0.4434, -0.4406, 0.1842, 0.1354, 0.06176, -0.4262, 0.1554, 0.1354, 0.08336, 0.4234, 0.06176, -0.4262, 0.4434, -0.4406, 0.1554, 0.1354, 0.4434, -0.4406, 0.06176, -0.4262, 0.06176, -0.4406, 0.2426, 0.1195, 0.2994, 0.1051, 0.2994, 0.1195, 0.2994, 0.1051, 0.2426, 0.1195, 0.2426, 0.1051, 0.2202, -0.1287, 0.2994, -0.08767, 0.2994, -0.06971, 0.2202, -0.1287, 0.2426, -0.1299, 0.2994, -0.08767, 0.2202, -0.1443, 0.2426, -0.1299, 0.2202, -0.1287, 0.2426, -0.1299, 0.2202, -0.1443, 0.3561, -0.1299, 0.2994, -0.08767, 0.3786, -0.1287, 0.2994, -0.06971, 0.3561, -0.1299, 0.3786, -0.1287, 0.2994, -0.08767, 0.2202, -0.1443, 0.3786, -0.1287, 0.3561, -0.1299, 0.3786, -0.1287, 0.2202, -0.1443, 0.3786, -0.1443, 0.2994, 0.1195, 0.3561, 0.1051, 0.3561, 0.1195, 0.3561, 0.1051, 0.2994, 0.1195, 0.2994, 0.1051, 0.2426, -0.1051, 0.3561, -0.1195, 0.3561, -0.1051, 0.3561, -0.1195, 0.2426, -0.1051, 0.2426, -0.1195, 0.4262, -0.3056, 0.4406, -0.5, 0.4406, -0.3056, 0.4406, -0.5, 0.4262, -0.3056, 0.4262, -0.5, -0.03904, -0.4262, 0.06176, -0.4406, 0.06176, -0.4262, 0.06176, -0.4406, -0.03904, -0.4262, -0.03904, -0.4406, -0.4262, -0.5, -0.4406, -0.3056, -0.4406, -0.5, -0.4406, -0.3056, -0.4262, -0.5, -0.4262, -0.3056, 0.1554, -0.464, 0.1842, -0.5, 0.1842, -0.464, 0.1842, -0.5, 0.1554, -0.464, 0.1554, -0.5, 0.2058, 0.1426, 0.393, 0.121, 0.393, 0.1426, 0.393, 0.121, 0.2058, 0.1426, 0.2058, 0.121, 0.4146, -0.5, 0.4434, -0.464, 0.4146, -0.464, 0.4434, -0.464, 0.4146, -0.5, 0.4434, -0.5, -0.4146, -0.284, -0.4146, -0.5, -0.4146, -0.464, -0.1426, -0.284, -0.1354, -0.5, -0.1354, -0.284, -0.1354, -0.5, -0.1426, -0.284, -0.1426, -0.5, -0.1426, -0.3056, -0.121, -0.5, -0.121, -0.3056, -0.121, -0.5, -0.1426, -0.3056, -0.1426, -0.5, 0.1842, -0.1354, 0.4146, -0.1426, 0.4146, -0.1354, 0.4146, -0.1426, 0.1842, -0.1354, 0.1842, -0.1426, 0.1426, -0.5, 0.121, -0.3056, 0.121, -0.5, 0.121, -0.3056, 0.1426, -0.5, 0.1426, -0.3056, 0.2058, -0.3056, 0.1842, -0.5, 0.2058, -0.5, 0.1842, -0.5, 0.2058, -0.3056, 0.1842, -0.284, 0.1842, -0.284, 0.2058, -0.3056, 0.4146, -0.284, 0.393, -0.3056, 0.4146, -0.284, 0.2058, -0.3056, 0.393, -0.5, 0.4146, -0.284, 0.393, -0.3056, 0.4146, -0.284, 0.393, -0.5, 0.4146, -0.5, -0.1842, -0.5, -0.1842, -0.284, -0.1842, -0.464, 0.1426, -0.5, 0.1354, -0.284, 0.1354, -0.5, 0.1354, -0.284, 0.1426, -0.5, 0.1426, -0.284, -0.4234, -0.464, -0.1354, -0.5, -0.1354, -0.464, -0.1354, -0.5, -0.4234, -0.464, -0.4234, -0.5, 0.2262, -0.3056, 0.2406, -0.32, 0.327, -0.3056, 0.2262, -0.3056, 0.2406, -0.392, 0.2406, -0.32, 0.2262, -0.4064, 0.2406, -0.392, 0.2262, -0.3056, 0.2406, -0.392, 0.2262, -0.4064, 0.3126, -0.392, 0.3126, -0.32, 0.327, -0.3056, 0.2406, -0.32, 0.3126, -0.392, 0.327, -0.3056, 0.3126, -0.32, 0.3126, -0.392, 0.327, -0.4064, 0.327, -0.3056, 0.327, -0.4064, 0.3126, -0.392, 0.2262, -0.4064, -0.2262, 0.4406, -0.327, 0.4262, -0.2262, 0.4262, -0.327, 0.4262, -0.2262, 0.4406, -0.327, 0.4406, 0.4262, -0.3056, 0.4406, -0.4064, 0.4406, -0.3056, 0.4406, -0.4064, 0.4262, -0.3056, 0.4262, -0.4064, -0.327, -0.4262, -0.2262, -0.4406, -0.2262, -0.4262, -0.2262, -0.4406, -0.327, -0.4262, -0.327, -0.4406, -0.4262, -0.4064, -0.4406, -0.3056, -0.4406, -0.4064, -0.4406, -0.3056, -0.4262, -0.4064, -0.4262, -0.3056, 0.2046, -0.284, 0.2262, -0.3056, 0.3486, -0.284, 0.2046, -0.284, 0.2262, -0.4064, 0.2262, -0.3056, 0.2046, -0.428, 0.2262, -0.4064, 0.2046, -0.284, 0.2262, -0.4064, 0.2046, -0.428, 0.327, -0.4064, 0.327, -0.3056, 0.3486, -0.284, 0.2262, -0.3056, 0.327, -0.4064, 0.3486, -0.284, 0.327, -0.3056, 0.327, -0.4064, 0.3486, -0.428, 0.3486, -0.284, 0.3486, -0.428, 0.327, -0.4064, 0.2046, -0.428, 0.4234, -0.5, -0.4406, -0.464, -0.4406, -0.5, -0.4406, -0.464, 0.4234, -0.5, 0.4234, -0.464, 0.08336, -0.5, 0.1554, -0.464, 0.08336, -0.464, 0.1554, -0.464, 0.08336, -0.5, 0.1554, -0.5, -0.4206, -0.464, -0.06064, -0.5, -0.06064, -0.464, -0.06064, -0.5, -0.4206, -0.464, -0.4206, -0.5, -0.03904, -0.3056, -0.06064, -0.5, -0.03904, -0.5, -0.06064, -0.5, -0.03904, -0.3056, -0.06064, -0.284, -0.06064, -0.284, -0.03904, -0.3056, 0.08336, -0.284, 0.06176, -0.3056, 0.08336, -0.284, -0.03904, -0.3056, 0.06176, -0.5, 0.08336, -0.284, 0.06176, -0.3056, 0.08336, -0.284, 0.06176, -0.5, 0.08336, -0.5, -0.03904, 0.4306, 0.06176, 0.409, 0.06176, 0.4306, 0.06176, 0.409, -0.03904, 0.4306, -0.03904, 0.409, 0.4306, -0.5, 0.409, -0.3056, 0.409, -0.5, 0.409, -0.3056, 0.4306, -0.5, 0.4306, -0.3056, -0.06064, -0.4234, 0.08336, -0.4306, 0.08336, -0.4234, 0.08336, -0.4306, -0.06064, -0.4234, -0.06064, -0.4306, -0.4306, -0.3056, -0.409, -0.5, -0.409, -0.3056, -0.409, -0.5, -0.4306, -0.3056, -0.4306, -0.5, -0.08336, -0.284, -0.08336, -0.5, -0.08336, -0.464, -0.4306, -0.284, -0.4234, -0.5, -0.4234, -0.284, -0.4234, -0.5, -0.4306, -0.284, -0.4306, -0.5, 0.06064, -0.5, 0.06064, -0.284, 0.06064, -0.464, 0.4306, -0.5, 0.4234, -0.284, 0.4234, -0.5, 0.4234, -0.284, 0.4306, -0.5, 0.4306, -0.284, -0.4062, 0.07776, -0.4206, -0.09504, -0.4062, -0.09504, -0.4206, -0.09504, -0.4062, 0.07776, -0.4206, 0.07776, -0.4206, -0.4064, -0.4062, -0.3056, -0.4206, -0.3056, -0.4062, -0.3056, -0.4206, -0.4064, -0.4062, -0.4064, -0.1166, -0.428, -0.09504, -0.4064, -0.1166, -0.284, -0.1166, -0.428, 0.07776, -0.4064, -0.09504, -0.4064, 0.09936, -0.428, 0.07776, -0.4064, -0.1166, -0.428, 0.07776, -0.4064, 0.09936, -0.428, 0.07776, -0.3056, -0.09504, -0.3056, -0.1166, -0.284, -0.09504, -0.4064, 0.07776, -0.3056, -0.1166, -0.284, -0.09504, -0.3056, 0.07776, -0.3056, 0.09936, -0.284, -0.1166, -0.284, 0.09936, -0.284, 0.07776, -0.3056, 0.09936, -0.428, -0.09504, -0.4064, -0.08064, -0.392, -0.09504, -0.3056, -0.09504, -0.4064, 0.06336, -0.392, -0.08064, -0.392, 0.07776, -0.4064, 0.06336, -0.392, -0.09504, -0.4064, 0.06336, -0.392, 0.07776, -0.4064, 0.06336, -0.32, -0.08064, -0.32, -0.09504, -0.3056, -0.08064, -0.392, 0.06336, -0.32, -0.09504, -0.3056, -0.08064, -0.32, 0.06336, -0.32, 0.07776, -0.3056, -0.09504, -0.3056, 0.07776, -0.3056, 0.06336, -0.32, 0.07776, -0.4064, -0.4206, 0.09504, -0.4062, -0.07776, -0.4062, 0.09504, -0.4062, -0.07776, -0.4206, 0.09504, -0.4206, -0.07776, 0.4062, -0.4064, 0.4206, -0.3056, 0.4062, -0.3056, 0.4206, -0.3056, 0.4062, -0.4064, 0.4206, -0.4064, -0.363, 0.4234, -0.1902, 0.409, -0.1902, 0.4234, -0.1902, 0.409, -0.363, 0.4234, -0.363, 0.409, -0.3846, -0.284, -0.363, -0.3056, -0.1686, -0.284, -0.3846, -0.284, -0.363, -0.4064, -0.363, -0.3056, -0.3846, -0.428, -0.363, -0.4064, -0.3846, -0.284, -0.363, -0.4064, -0.3846, -0.428, -0.1902, -0.4064, -0.1902, -0.3056, -0.1686, -0.284, -0.363, -0.3056, -0.1902, -0.4064, -0.1686, -0.284, -0.1902, -0.3056, -0.1902, -0.4064, -0.1686, -0.428, -0.1686, -0.284, -0.1686, -0.428, -0.1902, -0.4064, -0.3846, -0.428, -0.363, -0.409, -0.1902, -0.4234, -0.1902, -0.409, -0.1902, -0.4234, -0.363, -0.409, -0.363, -0.4234, 0.4234, -0.4064, 0.409, -0.3056, 0.409, -0.4064, 0.409, -0.3056, 0.4234, -0.4064, 0.4234, -0.3056, -0.4234, -0.3056, -0.409, -0.4064, -0.409, -0.3056, -0.409, -0.4064, -0.4234, -0.3056, -0.4234, -0.4064, -0.363, -0.3056, -0.3486, -0.32, -0.1902, -0.3056, -0.363, -0.3056, -0.3486, -0.392, -0.3486, -0.32, -0.363, -0.4064, -0.3486, -0.392, -0.363, -0.3056, -0.3486, -0.392, -0.363, -0.4064, -0.2046, -0.392, -0.2046, -0.32, -0.1902, -0.3056, -0.3486, -0.32, -0.2046, -0.392, -0.1902, -0.3056, -0.2046, -0.32, -0.2046, -0.392, -0.1902, -0.4064, -0.1902, -0.3056, -0.1902, -0.4064, -0.2046, -0.392, -0.363, -0.4064])
me_insta_residential_wood_1.materials.append(mat_defaultmat_clone)
me_insta_residential_wood_1.materials.append(mat_window_clone)
me_insta_residential_wood_1.materials.append(mat_door_clone)
me_insta_residential_wood_1.materials.append(mat_roof_clone)
me_insta_residential_wood_1.materials.append(mat_border_clone)
me_insta_residential_wood_1.update()
me_insta_residential_wood_1.normals_split_custom_set([tuple(v) for v in zip(*[iter([0.0, 0.0, 1.0, 0.0, 0.0, 1.0, 0.0, 0.0, 1.0, 0.0, 0.0, 1.0, 0.0, 0.0, 1.0, 0.0, 0.0, 1.0, 5.749e-07, 0.0, 1.0, 5.749e-07, 0.0, 1.0, 5.749e-07, 0.0, 1.0, 0.0, 0.0, 1.0, 0.0, 0.0, 1.0, 0.0, 0.0, 1.0, -5.749e-07, 0.0, 1.0, -5.749e-07, 0.0, 1.0, -5.749e-07, 0.0, 1.0, 0.0, 0.0, 1.0, 0.0, 0.0, 1.0, 0.0, 0.0, 1.0, 0.0, 0.0, 1.0, 0.0, 0.0, 1.0, 0.0, 0.0, 1.0, 1.437e-06, 0.0, 1.0, 1.437e-06, 0.0, 1.0, 1.437e-06, 0.0, 1.0, 0.0, 0.0, 1.0, 0.0, 0.0, 1.0, 0.0, 0.0, 1.0, -8.213e-07, 0.0, 1.0, -8.213e-07, 0.0, 1.0, -8.213e-07, 0.0, 1.0, 0.0, 0.0, 1.0, 0.0, 0.0, 1.0, 0.0, 0.0, 1.0, 0.0, 0.0, 1.0, 0.0, 0.0, 1.0, 0.0, 0.0, 1.0, 0.0, 0.0, 1.0, 0.0, 0.0, 1.0, 0.0, 0.0, 1.0, 0.0, 0.0, 1.0, 0.0, 0.0, 1.0, 0.0, 0.0, 1.0, 0.0, 0.0, 1.0, 0.0, 0.0, 1.0, 0.0, 0.0, 1.0, -1.437e-06, 0.0, 1.0, -1.437e-06, 0.0, 1.0, -1.437e-06, 0.0, 1.0, 8.213e-07, 0.0, 1.0, 8.213e-07, 0.0, 1.0, 8.213e-07, 0.0, 1.0, 0.0, 0.0, 1.0, 0.0, 0.0, 1.0, 0.0, 0.0, 1.0, -1.0, 0.0, 0.0, -1.0, 0.0, 0.0, -1.0, 0.0, 0.0, 3.274e-07, 0.0, -1.0, 3.274e-07, 0.0, -1.0, 3.274e-07, 0.0, -1.0, 0.0, 0.0, -1.0, 0.0, 0.0, -1.0, 0.0, 0.0, -1.0, 5.182e-07, 0.0, -1.0, 5.182e-07, 0.0, -1.0, 5.182e-07, 0.0, -1.0, 0.0, 0.0, -1.0, 0.0, 0.0, -1.0, 0.0, 0.0, -1.0, 0.0, 0.0, -1.0, 0.0, 0.0, -1.0, 0.0, 0.0, -1.0, 0.0, 0.0, -1.0, 0.0, 0.0, -1.0, 0.0, 0.0, -1.0, -3.274e-07, 0.0, -1.0, -3.274e-07, 0.0, -1.0, -3.274e-07, 0.0, -1.0, -5.182e-07, 0.0, -1.0, -5.182e-07, 0.0, -1.0, -5.182e-07, 0.0, -1.0, 0.0, 0.0, -1.0, 0.0, 0.0, -1.0, 0.0, 0.0, -1.0, 0.0, 0.0, -1.0, 0.0, 0.0, -1.0, 0.0, 0.0, -1.0, 1.0, 0.0, 0.0, 1.0, 0.0, 0.0, 1.0, 0.0, 0.0, -1.0, 0.0, 0.0, -1.0, 0.0, 0.0, -1.0, 0.0, 0.0, -1.0, 0.0, 0.0, -1.0, 0.0, 0.0, -1.0, 0.0, 0.0, -1.0, 0.0, 0.0, -1.0, 0.0, 0.0, -1.0, 0.0, 0.0, 0.0, -0.8, 0.6, 0.0, -0.8, 0.6, 0.0, -0.8, 0.6, -1.0, 6.844e-06, 0.0, -1.0, 6.844e-06, 0.0, -1.0, 6.844e-06, 0.0, -1.0, 0.0, 0.0, -1.0, 0.0, 0.0, -1.0, 0.0, 0.0, -1.0, 0.0, 0.0, -1.0, 0.0, 0.0, -1.0, 0.0, 0.0, -1.0, -6.126e-08, 0.0, -1.0, -6.126e-08, 0.0, -1.0, -6.126e-08, 0.0, -1.0, 0.0, 0.0, -1.0, 0.0, 0.0, -1.0, 0.0, 0.0, 0.0, 0.0, -1.0, 0.0, 0.0, -1.0, 0.0, 0.0, -1.0, 5.133e-07, 0.0, -1.0, 5.133e-07, 0.0, -1.0, 5.133e-07, 0.0, -1.0, 0.0, 0.0, -1.0, 0.0, 0.0, -1.0, 0.0, 0.0, -1.0, 0.0, 0.0, -1.0, 0.0, 0.0, -1.0, 0.0, 0.0, -1.0, 0.0, 0.0, -1.0, 0.0, 0.0, -1.0, 0.0, 0.0, -1.0, 3.565e-08, 0.0, -1.0, 3.565e-08, 0.0, -1.0, 3.565e-08, 0.0, -1.0, 0.0, 0.0, -1.0, 0.0, 0.0, -1.0, 0.0, 0.0, -1.0, -7.186e-07, 0.0, -1.0, -7.186e-07, 0.0, -1.0, -7.186e-07, 0.0, -1.0, 0.0, 0.0, -1.0, 0.0, 0.0, -1.0, 0.0, 0.0, -1.0, 1.0, 0.0, 0.0, 1.0, 0.0, 0.0, 1.0, 0.0, 0.0, 1.0, 0.0, 0.0, 1.0, 0.0, 0.0, 1.0, 0.0, 0.0, 1.0, 0.0, 0.0, 1.0, 0.0, 0.0, 1.0, 0.0, 0.0, 1.0, -9.582e-07, 0.0, 1.0, -9.582e-07, 0.0, 1.0, -9.582e-07, 0.0, 1.0, 0.0, 0.0, 1.0, 0.0, 0.0, 1.0, 0.0, 0.0, 1.0, 0.0, 0.0, 1.0, 0.0, 0.0, 1.0, 0.0, 0.0, 1.0, 0.0, 0.0, 1.0, 0.0, 0.0, 1.0, 0.0, 0.0, 1.0, 0.0, 0.0, 1.0, 0.0, 0.0, 1.0, 0.0, 0.0, 0.0, 0.0, -1.0, 0.0, 0.0, -1.0, 0.0, 0.0, -1.0, 0.0, 0.0, -1.0, 0.0, 0.0, -1.0, 0.0, 0.0, -1.0, 0.0, 0.0, -1.0, 0.0, 0.0, -1.0, 0.0, 0.0, -1.0, 0.0, 0.0, -1.0, 0.0, 0.0, -1.0, 0.0, 0.0, -1.0, 0.0, 0.0, -1.0, 0.0, 0.0, -1.0, 0.0, 0.0, -1.0, 0.0, 0.0, -1.0, 0.0, 0.0, -1.0, 0.0, 0.0, -1.0, 0.0, 0.0, -1.0, 0.0, 0.0, -1.0, 0.0, 0.0, -1.0, 1.643e-06, 0.0, -1.0, 1.643e-06, 0.0, -1.0, 1.643e-06, 0.0, -1.0, 0.0, 0.0, -1.0, 0.0, 0.0, -1.0, 0.0, 0.0, -1.0, 0.0, 0.0, -1.0, 0.0, 0.0, -1.0, 0.0, 0.0, -1.0, 0.0, 0.0, -1.0, 0.0, 0.0, -1.0, 0.0, 0.0, -1.0, -1.725e-06, 0.0, -1.0, -1.725e-06, 0.0, -1.0, -1.725e-06, 0.0, -1.0, 0.0, 0.0, -1.0, 0.0, 0.0, -1.0, 0.0, 0.0, -1.0, 0.0, 0.0, 1.0, 0.0, 0.0, 1.0, 0.0, 0.0, 1.0, 0.0, 0.0, 1.0, 0.0, 0.0, 1.0, 0.0, 0.0, 1.0, 0.0, 0.0, -1.0, 0.0, 0.0, -1.0, 0.0, 0.0, -1.0, 0.0, 0.0, -1.0, 0.0, 0.0, -1.0, 0.0, 0.0, -1.0, 0.0, 0.0, -1.0, 0.0, 0.0, -1.0, 0.0, 0.0, -1.0, 0.0, 0.0, 1.0, 0.0, 0.0, 1.0, 0.0, 0.0, 1.0, 0.0, 0.0, 1.0, 0.0, 0.0, 1.0, 0.0, 0.0, 1.0, 0.0, 0.0, -1.0, 0.0, 0.0, -1.0, 0.0, 0.0, -1.0, 0.0, 0.0, -1.0, 0.0, 0.0, -1.0, 0.0, 0.0, -1.0, 1.0, 0.0, 0.0, 1.0, 0.0, 0.0, 1.0, 0.0, 0.0, 1.0, 0.0, 0.0, 1.0, 0.0, 0.0, 1.0, 0.0, 0.0, 0.0, 0.0, -1.0, 0.0, 0.0, -1.0, 0.0, 0.0, -1.0, 0.0, 0.0, -1.0, 0.0, 0.0, -1.0, 0.0, 0.0, -1.0, 0.0, 0.0, 1.0, 0.0, 0.0, 1.0, 0.0, 0.0, 1.0, 0.0, 0.0, 1.0, 0.0, 0.0, 1.0, 0.0, 0.0, 1.0, 0.0, 0.0, -1.0, 0.0, 0.0, -1.0, 0.0, 0.0, -1.0, -5.614e-07, 0.0, -1.0, -5.614e-07, 0.0, -1.0, -5.614e-07, 0.0, -1.0, 0.0, 0.0, -1.0, 0.0, 0.0, -1.0, 0.0, 0.0, -1.0, 0.0, 0.0, -1.0, 0.0, 0.0, -1.0, 0.0, 0.0, -1.0, 0.0, 0.0, -1.0, 0.0, 0.0, -1.0, 0.0, 0.0, -1.0, 0.0, 0.0, -1.0, 0.0, 0.0, -1.0, 0.0, 0.0, -1.0, 0.0, 0.0, -1.0, 0.0, 0.0, -1.0, 0.0, 0.0, -1.0, 0.0, 0.0, -1.0, 0.0, 0.0, -1.0, 0.0, 0.0, -1.0, 0.0, 0.0, -1.0, 0.0, 0.0, -1.0, 0.0, 0.0, -1.0, 0.0, 0.0, -1.0, 0.0, 0.0, -1.0, 0.0, 0.0, -1.0, 0.0, 0.0, -1.0, 0.0, 0.0, -1.0, 0.0, 0.0, -1.0, 0.0, 0.0, -1.0, 0.0, 0.0, -1.0, 0.0, 0.0, -1.0, 0.0, 0.0, -1.0, 0.0, 0.0, -1.0, 0.0, 0.0, -1.0, 4.227e-07, 0.0, -1.0, 4.227e-07, 0.0, -1.0, 4.227e-07, 0.0, -1.0, 0.0, 0.0, -1.0, 0.0, 0.0, -1.0, 0.0, 0.0, -1.0, 0.0, 0.0, -1.0, 0.0, 0.0, -1.0, 0.0, 0.0, -1.0, 0.0, -0.8, -0.6, 0.0, -0.8, -0.6, 0.0, -0.8, -0.6, 2.613e-07, -0.8, -0.6, 2.613e-07, -0.8, -0.6, 2.613e-07, -0.8, -0.6, 0.0, -0.8, -0.6, 0.0, -0.8, -0.6, 0.0, -0.8, -0.6, 0.0, -0.8, -0.6, 0.0, -0.8, -0.6, 0.0, -0.8, -0.6, -1.0, -4.079e-06, 0.0, -1.0, -4.079e-06, 0.0, -1.0, -4.079e-06, 0.0, -1.0, 0.0, 0.0, -1.0, 0.0, 0.0, -1.0, 0.0, 0.0, -1.0, 0.0, 0.0, -1.0, 0.0, 0.0, -1.0, 0.0, 0.0, -1.0, -3.347e-06, 0.0, -1.0, -3.347e-06, 0.0, -1.0, -3.347e-06, 0.0, 0.0, 0.8, 0.6, 0.0, 0.8, 0.6, 0.0, 0.8, 0.6, 0.0, 0.8, 0.6, 0.0, 0.8, 0.6, 0.0, 0.8, 0.6, 0.0, -0.6, 0.8, 0.0, -0.6, 0.8, 0.0, -0.6, 0.8, 0.0, -0.6, 0.8, 0.0, -0.6, 0.8, 0.0, -0.6, 0.8, -0.5974, -0.8019, 0.0, -0.5974, -0.8019, 0.0, -0.5974, -0.8019, 0.0, -0.5974, -0.8019, 0.0, -0.5974, -0.8019, 0.0, -0.5974, -0.8019, 0.0, 0.5974, -0.8019, 0.0, 0.5974, -0.8019, 0.0, 0.5974, -0.8019, 0.0, 0.5974, -0.8019, 0.0, 0.5974, -0.8019, 0.0, 0.5974, -0.8019, 0.0, 0.5974, 0.8019, 0.0, 0.5974, 0.8019, 0.0, 0.5974, 0.8019, 0.0, 0.5974, 0.8019, 0.0, 0.5974, 0.8019, 0.0, 0.5974, 0.8019, 0.0, -1.996e-07, 0.0, -1.0, -1.996e-07, 0.0, -1.0, -1.996e-07, 0.0, -1.0, -1.996e-07, 0.0, -1.0, -1.996e-07, 0.0, -1.0, -1.996e-07, 0.0, -1.0, 0.0, 0.0, -1.0, 0.0, 0.0, -1.0, 0.0, 0.0, -1.0, 0.0, 0.0, -1.0, 0.0, 0.0, -1.0, 0.0, 0.0, -1.0, 1.0, -5.494e-07, 0.0, 1.0, -5.494e-07, 0.0, 1.0, -5.494e-07, 0.0, 1.0, -4.791e-06, 0.0, 1.0, -4.791e-06, 0.0, 1.0, -4.791e-06, 0.0, 1.0, 0.0, 0.0, 1.0, 0.0, 0.0, 1.0, 0.0, 0.0, -0.5974, 0.8019, 0.0, -0.5974, 0.8019, 0.0, -0.5974, 0.8019, 0.0, -0.5974, 0.8019, 0.0, -0.5974, 0.8019, 0.0, -0.5974, 0.8019, 0.0, -1.0, 0.0, 0.0, -1.0, 0.0, 0.0, -1.0, 0.0, 0.0, -1.0, 4.815e-06, 0.0, -1.0, 4.815e-06, 0.0, -1.0, 4.815e-06, 0.0, -1.0, 0.0, 0.0, -1.0, 0.0, 0.0, -1.0, 0.0, 0.0, 0.0, -0.6, -0.8, 0.0, -0.6, -0.8, 0.0, -0.6, -0.8, 0.0, -0.6, -0.8, 0.0, -0.6, -0.8, 0.0, -0.6, -0.8, 0.0, -0.6, -0.8, 0.0, -0.6, -0.8, 0.0, -0.6, -0.8, 0.0, -0.6, -0.8, 0.0, -0.6, -0.8, 0.0, -0.6, -0.8, 0.0, -0.8, 0.6, 0.0, -0.8, 0.6, 0.0, -0.8, 0.6, 0.0, -0.8, 0.6, 0.0, -0.8, 0.6, 0.0, -0.8, 0.6, 2.776e-07, -0.8, 0.6, 2.776e-07, -0.8, 0.6, 2.776e-07, -0.8, 0.6, 0.0, -0.8, 0.6, 0.0, -0.8, 0.6, 0.0, -0.8, 0.6, -3.828e-08, -0.8, 0.6, -3.828e-08, -0.8, 0.6, -3.828e-08, -0.8, 0.6, 0.0, -0.8, 0.6, 0.0, -0.8, 0.6, 0.0, -0.8, 0.6, 0.0, 0.8, -0.6, 0.0, 0.8, -0.6, 0.0, 0.8, -0.6, -1.319e-07, 0.8, -0.6, -1.319e-07, 0.8, -0.6, -1.319e-07, 0.8, -0.6, -5.839e-07, 0.8, -0.6, -5.839e-07, 0.8, -0.6, -5.839e-07, 0.8, -0.6, 8.755e-08, 0.8, -0.6, 8.755e-08, 0.8, -0.6, 8.755e-08, 0.8, -0.6, 0.0, 0.8, -0.6, -5.756e-05, 0.8, -0.6, -5.246e-08, 0.8, -0.6, 1.255e-07, 0.8, -0.6, 1.255e-07, 0.8, -0.6, 1.255e-07, 0.8, -0.6, 0.0, 0.8, -0.6, 0.0, 0.8, -0.6, 0.0, 0.8, -0.6, -2.835e-08, 0.8, -0.6, -2.835e-08, 0.8, -0.6, -2.835e-08, 0.8, -0.6, 6.431e-08, 0.8, -0.6, 6.431e-08, 0.8, -0.6, 6.431e-08, 0.8, -0.6, 0.0, 0.8, -0.6, 0.0, 0.8, -0.6, 0.0, 0.8, -0.6, 0.0, 0.8, -0.6, 0.0, 0.8, -0.6, 0.0, 0.8, -0.6, -1.961e-07, 0.8, -0.6, -1.961e-07, 0.8, -0.6, -1.961e-07, 0.8, -0.6, -0.6, 0.8, 0.0, -0.6, 0.8, 0.0, -0.6, 0.8, 0.0, -0.8, -0.6, 0.0, -0.8, -0.6, 0.0, -0.8, -0.6, 0.0, -0.8, -0.6, 0.0, -0.8, -0.6, 0.0, -0.8, -0.6, 0.0, -0.8, -0.6, 0.0, -0.8, -0.6, 0.0, -0.8, -0.6, 0.0, -0.8, -0.6, 0.0, -0.8, -0.6, 0.0, -0.8, -0.6, 0.0, 0.8, -0.6, 0.0, 0.8, -0.6, 0.0, 0.8, -0.6, 0.0, 0.8, -0.6, 0.0, 0.8, -0.6, 0.0, 0.8, -0.6, 0.0, -0.6, -0.8, 0.0, -0.6, -0.8, 0.0, -0.6, -0.8, 0.0, -0.6, -0.8, 0.0, -0.6, -0.8, 0.0, -0.6, -0.8, 0.0, -0.6, -0.8, 0.0, -0.6, -0.8, 0.0, -0.6, -0.8, 0.0, -0.6, -0.8, 0.0, -0.6, -0.8, 0.0, -0.6, -0.8, 0.0, -0.6, 0.8, 0.0, -0.6, 0.8, 0.0, -0.6, 0.8, 0.0, -0.6, 0.8, 0.0, -0.6, 0.8, 0.0, -0.6, 0.8, 0.0, -4.355e-07, 0.0, -1.0, -4.355e-07, 0.0, -1.0, -4.355e-07, 0.0, -1.0, -2.092e-07, 0.0, -1.0, -2.092e-07, 0.0, -1.0, -2.092e-07, 0.0, -1.0, 0.0, 0.0, -1.0, 0.0, 0.0, -1.0, 0.0, 0.0, -1.0, 0.0, 0.0, -1.0, 0.0, 0.0, -1.0, 0.0, 0.0, -1.0, 0.6, -0.8, 0.0, 0.6, -0.8, 0.0, 0.6, -0.8, 0.0, 0.6, -0.8, 0.0, 0.6, -0.8, 0.0, 0.6, -0.8, 0.0, 0.6, -0.8, 4.99e-07, 0.6, -0.8, 4.99e-07, 0.6, -0.8, 4.99e-07, 0.6, -0.8, 0.0, 0.6, -0.8, 0.0, 0.6, -0.8, 0.0, 0.6, -0.8, 5.226e-07, 0.6, -0.8, 5.226e-07, 0.6, -0.8, 5.226e-07, 0.6, -0.8, 0.0, 0.6, -0.8, 0.0, 0.6, -0.8, 0.0, 0.6, 0.8, 0.0, 0.6, 0.8, 0.0, 0.6, 0.8, 0.0, 0.6, 0.8, 0.0, 0.6, 0.8, 0.0, 0.6, 0.8, 0.0, -1.0, 0.0, 0.0, -1.0, 0.0, 0.0, -1.0, 0.0, 0.0, -1.0, 0.0, 0.0, -1.0, 0.0, 0.0, -1.0, 0.0, 0.0, 0.0, -1.0, 0.0, 0.0, -1.0, 0.0, 0.0, -1.0, 0.0, 0.0, -1.0, 0.0, 0.0, -1.0, 0.0, 0.0, -1.0, 0.0, 0.0, 1.0, 0.0, 0.0, 1.0, 0.0, 0.0, 1.0, 0.0, 0.0, 1.0, 0.0, 0.0, 1.0, 0.0, 0.0, 1.0, 0.0, 1.0, 0.0, 0.0, 1.0, 0.0, 0.0, 1.0, 0.0, 0.0, 1.0, 0.0, 0.0, 1.0, 0.0, 0.0, 1.0, 0.0, 0.0, 0.0, 0.0, 1.0, 0.0, 0.0, 1.0, 0.0, 0.0, 1.0, -3.422e-06, 0.0, 1.0, -3.422e-06, 0.0, 1.0, -3.422e-06, 0.0, 1.0, 0.0, 0.0, 1.0, 0.0, 0.0, 1.0, 0.0, 0.0, 1.0, 0.0, 0.0, 1.0, 0.0, 0.0, 1.0, 0.0, 0.0, 1.0, 0.0, 0.0, 1.0, 0.0, 0.0, 1.0, 0.0, 0.0, 1.0, 2.566e-06, 0.0, 1.0, 2.566e-06, 0.0, 1.0, 2.566e-06, 0.0, 1.0, 0.0, 0.0, 1.0, 0.0, 0.0, 1.0, 0.0, 0.0, 1.0, 0.0, 0.0, 1.0, 0.0, 0.0, 1.0, 0.0, 0.0, 1.0, 0.0, 0.0, 1.0, 0.0, 0.0, 1.0, 0.0, 0.0, 1.0, -3.593e-06, 0.0, 1.0, -3.593e-06, 0.0, 1.0, -3.593e-06, 0.0, 1.0, 0.0, 0.0, 1.0, 0.0, 0.0, 1.0, 0.0, 0.0, 1.0, 0.0, 0.0, 1.0, 0.0, 0.0, 1.0, 0.0, 0.0, 1.0, 0.0, 0.0, 1.0, 0.0, 0.0, 1.0, 0.0, 0.0, 1.0, 1.797e-06, 0.0, 1.0, 1.797e-06, 0.0, 1.0, 1.797e-06, 0.0, 1.0, 0.0, 0.0, 1.0, 0.0, 0.0, 1.0, 0.0, 0.0, 1.0, 0.0, 0.0, 1.0, 0.0, 0.0, 1.0, 0.0, 0.0, 1.0, -1.0, 0.0, 0.0, -1.0, 0.0, 0.0, -1.0, 0.0, 0.0, -1.0, 0.0, 0.0, -1.0, 0.0, 0.0, -1.0, 0.0, 0.0, 0.0, 0.0, 1.0, 0.0, 0.0, 1.0, 0.0, 0.0, 1.0, 0.0, 0.0, 1.0, 0.0, 0.0, 1.0, 0.0, 0.0, 1.0, 0.0, 0.0, 1.0, 0.0, 0.0, 1.0, 0.0, 0.0, 1.0, 2.395e-06, 0.0, 1.0, 2.395e-06, 0.0, 1.0, 2.395e-06, 0.0, 1.0, 0.0, 0.0, 1.0, 0.0, 0.0, 1.0, 0.0, 0.0, 1.0, 0.0, 0.0, 1.0, 0.0, 0.0, 1.0, 0.0, 0.0, 1.0, -3.833e-06, 0.0, 1.0, -3.833e-06, 0.0, 1.0, -3.833e-06, 0.0, 1.0, 0.0, 0.0, 1.0, 0.0, 0.0, 1.0, 0.0, 0.0, 1.0, 0.0, 0.0, 1.0, 0.0, 0.0, 1.0, 0.0, 0.0, 1.0, 0.0, 0.0, 1.0, 0.0, 0.0, 1.0, 0.0, 0.0, 1.0, 0.0, -1.0, 0.0, 0.0, -1.0, 0.0, 0.0, -1.0, 0.0, 0.0, -1.0, 0.0, 0.0, -1.0, 0.0, 0.0, -1.0, 0.0, 0.0, -1.0, 0.0, 0.0, -1.0, 0.0, 0.0, -1.0, 0.0, 0.0, -1.0, 0.0, 0.0, -1.0, 0.0, 0.0, -1.0, 0.0, 0.0, -1.0, 0.0, 0.0, -1.0, 0.0, 0.0, -1.0, 0.0, 0.0, -1.0, 0.0, 0.0, -1.0, 0.0, 0.0, -1.0, 0.0, 4.777e-05, -1.0, -2.291e-09, -4.777e-05, -1.0, 2.291e-09, -4.777e-05, -1.0, 2.291e-09, 0.0, -1.0, 0.0, 0.0, -1.0, 0.0, 0.0, -1.0, 0.0, 0.0, 0.0, 0.0, 0.0, 0.0, 0.0, 0.0, 0.0, 0.0, 0.0, -1.0, 0.0, 0.0, -1.0, 0.0, 0.0, -1.0, 0.0, 0.0, -1.0, 0.0, 0.0, -1.0, 0.0, 0.0, -1.0, 0.0, 0.0, -1.0, 0.0, 0.0, -1.0, 0.0, 0.0, -1.0, 0.0, 0.0, -1.0, 0.0, 0.0, -1.0, 0.0, 0.0, -1.0, 0.0, 0.0, -1.0, 0.0, 0.0, -1.0, 0.0, 0.0, -1.0, 0.0, 0.0, -1.0, 0.0, 0.0, -1.0, 0.0, 0.0, -1.0, 0.0, 0.0, -1.0, 0.0, 0.0, -1.0, 0.0, 0.0, -1.0, 0.0, 0.0, -1.0, 0.0, 0.0, -1.0, 0.0, 0.0, -1.0, 0.0, 0.0, -1.0, 0.0, 0.0, -1.0, 0.0, 0.0, -1.0, 0.0, 0.0, -1.0, 0.0, 0.0, -1.0, 0.0, 0.0, -1.0, 0.0, 0.0, -1.0, 0.0, 0.0, -1.0, 0.0, 0.0, -1.0, 0.0, 0.0, -1.0, 1.797e-06, 0.0, -1.0, 1.797e-06, 0.0, -1.0, 1.797e-06, 0.0, -1.0, 0.0, 0.0, -1.0, 0.0, 0.0, -1.0, 0.0, 0.0, -1.0, 0.0, 0.0, -1.0, 0.0, 0.0, -1.0, 0.0, 0.0, -1.0, 0.0, 0.0, -1.0, 0.0, 0.0, -1.0, 0.0, -0.5974, -0.8019, 0.0, -0.5974, -0.8019, 0.0, -0.5974, -0.8019, 0.0, -0.5974, -0.8019, 0.0, -0.5974, -0.8019, 0.0, -0.5974, -0.8019, 0.0, -3.274e-07, 0.0, -1.0, -3.274e-07, 0.0, -1.0, -3.274e-07, 0.0, -1.0, 0.0, 0.0, -1.0, 0.0, 0.0, -1.0, 0.0, 0.0, -1.0, 2.488e-07, 0.0, -1.0, 2.488e-07, 0.0, -1.0, 2.488e-07, 0.0, -1.0, 0.0, 0.0, -1.0, 0.0, 0.0, -1.0, 0.0, 0.0, -1.0, 6.548e-07, 0.0, -1.0, 6.548e-07, 0.0, -1.0, 6.548e-07, 0.0, -1.0, 0.0, 0.0, -1.0, 0.0, 0.0, -1.0, 0.0, 0.0, -1.0, -5.44e-07, 0.0, -1.0, -5.44e-07, 0.0, -1.0, -5.44e-07, 0.0, -1.0, 0.0, 0.0, -1.0, 0.0, 0.0, -1.0, 0.0, 0.0, -1.0, 0.5974, -0.8019, 0.0, 0.5974, -0.8019, 0.0, 0.5974, -0.8019, 0.0, 0.5974, -0.8019, 0.0, 0.5974, -0.8019, 0.0, 0.5974, -0.8019, 0.0, 0.0, 1.0, 0.0, 0.0, 1.0, 0.0, 0.0, 1.0, 0.0, 0.0, 1.0, 0.0, 0.0, 1.0, 0.0, 0.0, 1.0, 0.0, -1.0, 0.0, 0.0, -1.0, 0.0, 0.0, -1.0, 0.0, 0.0, -1.0, 0.0, 0.0, -1.0, 0.0, 0.0, -1.0, 0.0, 0.0, 0.0, -1.0, 0.0, 0.0, -1.0, 0.0, 0.0, -1.0, 0.0, 0.0, -1.0, 0.0, 0.0, -1.0, 0.0, 0.0, -1.0, 0.0, 1.0, 0.0, 0.0, 1.0, 0.0, 0.0, 1.0, 0.0, 0.0, 1.0, 0.0, 0.0, 1.0, 0.0, 0.0, 1.0, 0.0, 0.0, 0.0, 0.0, -1.0, 0.0, 0.0, -1.0, 0.0, 0.0, -1.0, 0.0, 0.0, -1.0, 0.0, 0.0, -1.0, 0.0, 0.0, -1.0, 0.0, -1.0, 0.0, 0.0, -1.0, 0.0, 0.0, -1.0, 0.0, 0.0, -1.0, 0.0, 0.0, -1.0, 0.0, 0.0, -1.0, 0.0, 0.0, 0.0, -1.0, 0.0, 0.0, -1.0, 0.0, 0.0, -1.0, 0.0, 0.0, -1.0, 0.0, 0.0, -1.0, 0.0, 0.0, -1.0, -1.0, 2.291e-09, -4.777e-05, -1.0, -2.291e-09, 4.777e-05, -1.0, -2.291e-09, 4.777e-05, -1.0, 0.0, 0.0, -1.0, 0.0, 0.0, -1.0, 0.0, 0.0, -1.0, 0.0, 0.0, -1.0, 0.0, 0.0, -1.0, 0.0, 0.0, -1.0, 0.0, 0.0, -1.0, 0.0, 0.0, -1.0, 0.0, 0.0, -1.0, 0.0, 0.0, -1.0, 0.0, 0.0, -1.0, 0.0, 0.0, 0.0, 1.0, 0.0, 0.0, 1.0, 0.0, 0.0, 1.0, 0.0, 0.0, 1.0, 0.0, 0.0, 1.0, 0.0, 0.0, 1.0, 0.0, 1.0, 0.0, 0.0, 1.0, 0.0, 0.0, 1.0, 0.0, 0.0, 1.0, 0.0, 0.0, 1.0, 0.0, 0.0, 1.0, 0.0, 0.0, 0.0, 0.0, -1.0, 0.0, 0.0, -1.0, 0.0, 0.0, -1.0, 6.987e-07, 0.0, -1.0, 6.987e-07, 0.0, -1.0, 6.987e-07, 0.0, -1.0, 0.0, 0.0, -1.0, 0.0, 0.0, -1.0, 0.0, 0.0, -1.0, 0.0, 0.0, -1.0, 0.0, 0.0, -1.0, 0.0, 0.0, -1.0, -7.763e-07, 0.0, -1.0, -7.763e-07, 0.0, -1.0, -7.763e-07, 0.0, -1.0, 0.0, 0.0, -1.0, 0.0, 0.0, -1.0, 0.0, 0.0, -1.0, 1.0, -2.291e-09, -4.777e-05, 1.0, 2.291e-09, 4.777e-05, 1.0, 2.291e-09, 4.777e-05, 1.0, 0.0, 0.0, 1.0, 0.0, 0.0, 1.0, 0.0, 0.0, 1.0, 0.0, 0.0, 1.0, 0.0, 0.0, 1.0, 0.0, 0.0, -1.0, 0.0, 0.0, -1.0, 0.0, 0.0, -1.0, 0.0, 0.0, -1.0, 0.0, 0.0, -1.0, 0.0, 0.0, -1.0, 0.0, 0.0, 0.0, 0.0, 1.0, 0.0, 0.0, 1.0, 0.0, 0.0, 1.0, -3.593e-06, 0.0, 1.0, -3.593e-06, 0.0, 1.0, -3.593e-06, 0.0, 1.0, 0.0, 0.0, 1.0, 0.0, 0.0, 1.0, 0.0, 0.0, 1.0, 0.0, 0.0, 1.0, 0.0, 0.0, 1.0, 0.0, 0.0, 1.0, 0.0, 0.0, 1.0, 0.0, 0.0, 1.0, 0.0, 0.0, 1.0, 1.797e-06, 0.0, 1.0, 1.797e-06, 0.0, 1.0, 1.797e-06, 0.0, 1.0, 0.0, 0.0, 1.0, 0.0, 0.0, 1.0, 0.0, 0.0, 1.0, 0.0, 0.0, 1.0, 0.0, 0.0, 1.0, 0.0, 0.0, 1.0, 0.0, 1.0, 0.0, 0.0, 1.0, 0.0, 0.0, 1.0, 0.0, 0.0, 1.0, 0.0, 0.0, 1.0, 0.0, 0.0, 1.0, 0.0, -1.0, 0.0, 0.0, -1.0, 0.0, 0.0, -1.0, 0.0, 0.0, -1.0, 0.0, 0.0, -1.0, 0.0, 0.0, -1.0, 0.0, 0.0, 0.0, -1.0, 0.0, 0.0, -1.0, 0.0, 0.0, -1.0, 0.0, 0.0, -1.0, 0.0, 0.0, -1.0, 0.0, 0.0, -1.0, 0.0, 1.0, 0.0, 0.0, 1.0, 0.0, 0.0, 1.0, 0.0, 0.0, 1.0, 0.0, 0.0, 1.0, 0.0, 0.0, 1.0, 0.0, 0.0, 0.0, 0.0, 1.0, 0.0, 0.0, 1.0, 0.0, 0.0, 1.0, -3.422e-06, 0.0, 1.0, -3.422e-06, 0.0, 1.0, -3.422e-06, 0.0, 1.0, 0.0, 0.0, 1.0, 0.0, 0.0, 1.0, 0.0, 0.0, 1.0, 0.0, 0.0, 1.0, 0.0, 0.0, 1.0, 0.0, 0.0, 1.0, 0.0, 0.0, 1.0, 0.0, 0.0, 1.0, 0.0, 0.0, 1.0, 2.566e-06, 0.0, 1.0, 2.566e-06, 0.0, 1.0, 2.566e-06, 0.0, 1.0, 0.0, 0.0, 1.0, 0.0, 0.0, 1.0, 0.0, 0.0, 1.0, 0.0, 0.0, 1.0, 0.0, 0.0, 1.0, 0.0, 0.0, 1.0, 1.0, 0.0, 0.0, 1.0, 0.0, 0.0, 1.0, 0.0, 0.0, 1.0, 0.0, 0.0, 1.0, 0.0, 0.0, 1.0, 0.0, 0.0, 0.0, 0.0, -1.0, 0.0, 0.0, -1.0, 0.0, 0.0, -1.0, 0.0, 0.0, -1.0, 0.0, 0.0, -1.0, 0.0, 0.0, -1.0, 0.0, 0.0, -1.0, 0.0, 0.0, -1.0, 0.0, 0.0, -1.0, 0.0, 0.0, -1.0, 0.0, 0.0, -1.0, 0.0, 0.0, -1.0, 0.0, 0.0, -1.0, 0.0, 0.0, -1.0, 0.0, 0.0, -1.0, -1.597e-06, 0.0, -1.0, -1.597e-06, 0.0, -1.0, -1.597e-06, 0.0, -1.0, 0.0, 0.0, -1.0, 0.0, 0.0, -1.0, 0.0, 0.0, -1.0, 0.0, 0.0, -1.0, 0.0, 0.0, -1.0, 0.0, 0.0, -1.0, 1.774e-06, 0.0, -1.0, 1.774e-06, 0.0, -1.0, 1.774e-06, 0.0, -1.0, 0.0, 0.0, -1.0, 0.0, 0.0, -1.0, 0.0, 0.0, -1.0, 0.0, -1.0, 0.0, 0.0, -1.0, 0.0, 0.0, -1.0, 0.0, 0.0, -1.0, 0.0, 0.0, -1.0, 0.0, 0.0, -1.0, 0.0, 1.0, 0.0, 0.0, 1.0, 0.0, 0.0, 1.0, 0.0, 0.0, 1.0, 0.0, 0.0, 1.0, 0.0, 0.0, 1.0, 0.0, 0.0, 0.0, 1.0, 0.0, 0.0, 1.0, 0.0, 0.0, 1.0, 0.0, 0.0, 1.0, 0.0, 0.0, 1.0, 0.0, 0.0, 1.0, 0.0, -1.0, 0.0, 0.0, -1.0, 0.0, 0.0, -1.0, 0.0, 0.0, -1.0, 0.0, 0.0, -1.0, 0.0, 0.0, -1.0, 0.0, 0.0, -1.0, 2.291e-09, -4.777e-05, -1.0, -2.291e-09, 4.777e-05, -1.0, -2.291e-09, 4.777e-05, -1.0, 0.0, 0.0, -1.0, 0.0, 0.0, -1.0, 0.0, 0.0, -1.0, 0.0, 0.0, -1.0, 0.0, 0.0, -1.0, 0.0, 0.0, 1.0, -2.291e-09, -4.777e-05, 1.0, 2.291e-09, 4.777e-05, 1.0, 2.291e-09, 4.777e-05, 1.0, 0.0, 0.0, 1.0, 0.0, 0.0, 1.0, 0.0, 0.0, 1.0, 0.0, 0.0, 1.0, 0.0, 0.0, 1.0, 0.0, 0.0, 0.0, -1.0, 0.0, 0.0, -1.0, 0.0, 0.0, -1.0, 0.0, 0.0, -1.0, 0.0, 0.0, -1.0, 0.0, 0.0, -1.0, 0.0, 0.0, 0.0, -1.0, 0.0, 0.0, -1.0, 0.0, 0.0, -1.0, 0.0, 0.0, -1.0, 0.0, 0.0, -1.0, 0.0, 0.0, -1.0, 1.0, 0.0, 0.0, 1.0, 0.0, 0.0, 1.0, 0.0, 0.0, 1.0, 0.0, 0.0, 1.0, 0.0, 0.0, 1.0, 0.0, 0.0, 1.0, 0.0, 0.0, 1.0, 0.0, 0.0, 1.0, 0.0, 0.0, 1.0, 0.0, 0.0, 1.0, 0.0, 0.0, 1.0, 0.0, 0.0, 1.0, 0.0, 0.0, 1.0, 0.0, 0.0, 1.0, 0.0, 0.0, 1.0, -1.497e-06, 0.0, 1.0, -1.497e-06, 0.0, 1.0, -1.497e-06, 0.0, 1.0, 0.0, 0.0, 1.0, 0.0, 0.0, 1.0, 0.0, 0.0, 1.0, 0.0, 0.0, 1.0, 0.0, 0.0, 1.0, 0.0, 0.0, 1.0, 0.0, 0.0, 1.0, 0.0, 0.0, 1.0, 0.0, 0.0, 1.0, 7.186e-06, 0.0, 1.0, 7.186e-06, 0.0, 1.0, 7.186e-06, 0.0, 1.0, 0.0, 0.0, 1.0, 0.0, 0.0, 1.0, 0.0, 0.0, 1.0, 0.0, 0.0, 1.0, 0.0, 0.0, 1.0, 0.0, 0.0, 1.0, 0.0, 0.0, 1.0, 0.0, 0.0, 1.0, 0.0, 0.0, 1.0, -5.39e-06, 0.0, 1.0, -5.39e-06, 0.0, 1.0, -5.39e-06, 0.0, 1.0, 0.0, 0.0, 1.0, 0.0, 0.0, 1.0, 0.0, 0.0, 1.0, 0.0, 0.0, 1.0, 0.0, 0.0, 1.0, 0.0, 0.0, 0.0, 1.0, 0.0, 0.0, 1.0, 0.0, 0.0, 1.0, 0.0, 0.0, 1.0, 0.0, 0.0, 1.0, 0.0, 0.0, 1.0, 0.0, 0.0, 0.0, 1.0, 0.0, 0.0, 1.0, 0.0, 0.0, 1.0, 0.0, 0.0, 1.0, 0.0, 0.0, 1.0, 0.0, 0.0, 1.0, 0.0, -1.0, 0.0, 0.0, -1.0, 0.0, 0.0, -1.0, 0.0, 0.0, -1.0, 0.0, 0.0, -1.0, 0.0, 0.0, -1.0, 0.0, 0.0, 0.0, -1.0, 0.0, 0.0, -1.0, 0.0, 0.0, -1.0, 0.0, 0.0, -1.0, 0.0, 0.0, -1.0, 0.0, 0.0, -1.0, 0.0, 0.0, -1.0, 0.0, 0.0, -1.0, 0.0, 0.0, -1.0, 0.0, 0.0, -1.0, 0.0, 0.0, -1.0, 0.0, 0.0, -1.0, 0.0, 0.0, -1.0, 0.0, 0.0, -1.0, 0.0, 0.0, -1.0, 0.0, 0.0, -1.0, 0.0, 0.0, -1.0, 0.0, 0.0, -1.0, 0.0, 0.0, -1.0, 0.0, 0.0, -1.0, 0.0, 0.0, -1.0, 0.0, 0.0, -1.0, 0.0, 0.0, -1.0, 0.0, 0.0, -1.0, 0.0, 1.0, 0.0, 0.0, 1.0, 0.0, 0.0, 1.0, 0.0, 0.0, 1.0, 0.0, 0.0, 1.0, 0.0, 0.0, 1.0, 0.0, 1.0, 0.0, 0.0, 1.0, 0.0, 0.0, 1.0, 0.0, 0.0, 1.0, 0.0, 0.0, 1.0, 0.0, 0.0, 1.0, 0.0, 0.0, -1.0, 0.0, 0.0, -1.0, 0.0, 0.0, -1.0, 0.0, 0.0, -1.0, 0.0, 0.0, -1.0, 0.0, 0.0, -1.0, 0.0, 0.0, 0.0, 0.0, -1.0, 0.0, 0.0, -1.0, 0.0, 0.0, -1.0, -3.593e-06, 0.0, -1.0, -3.593e-06, 0.0, -1.0, -3.593e-06, 0.0, -1.0, 0.0, 0.0, -1.0, 0.0, 0.0, -1.0, 0.0, 0.0, -1.0, 0.0, 0.0, -1.0, 0.0, 0.0, -1.0, 0.0, 0.0, -1.0, 0.0, 0.0, -1.0, 0.0, 0.0, -1.0, 0.0, 0.0, -1.0, 3.593e-06, 0.0, -1.0, 3.593e-06, 0.0, -1.0, 3.593e-06, 0.0, -1.0, -5.133e-06, 0.0, -1.0, -5.133e-06, 0.0, -1.0, -5.133e-06, 0.0, -1.0, 0.0, 0.0, -1.0, 0.0, 0.0, -1.0, 0.0, 0.0, -1.0])] * 3)])

# ---- objects
ob_light = bpy.data.objects.new('Light', light_light)
ob_camera = bpy.data.objects.new('Camera', cam_camera)
ob_insta_residential_wood_1 = bpy.data.objects.new('insta_residential_wood_1', me_insta_residential_wood_1)

# ---- transforms, parenting, visibility, modifiers, constraints
ob_light.location = (4.076, 1.005, 5.904)
ob_light.rotation_euler = (0.6503, 0.05522, 1.866)
ob_light.lock_rotations_4d = False
ob_light.empty_display_type = 'ARROWS'
ob_light.color = (0.0, 0.0, 0.0, 0.0)
ob_light.lineart.crease_threshold = 0.0
ob_camera.location = (7.359, -6.926, 4.958)
ob_camera.rotation_euler = (1.109, 0.0, 0.8149)
ob_camera.lock_rotations_4d = False
ob_camera.empty_display_type = 'ARROWS'
ob_camera.color = (0.0, 0.0, 0.0, 0.0)
ob_camera.display_type = 'WIRE'
ob_camera.lineart.crease_threshold = 0.0
ob_insta_residential_wood_1.location = (0.0, 0.0, 0.0)
ob_insta_residential_wood_1.rotation_euler = (1.571, -0.0, 0.0)

# ---- collection membership
col_collection.objects.link(ob_light)
col_collection.objects.link(ob_camera)
col_collection.objects.link(ob_insta_residential_wood_1)

# ---- scene / render settings (as saved in the file)
scene.camera = ob_camera
scene.frame_start = 1; scene.frame_end = 250; scene.frame_set(1)
scene.render.engine = 'BLENDER_EEVEE_NEXT'
scene.cycles.sampling_pattern = 'TABULATED_SOBOL'
bpy.context.view_layer.update()
